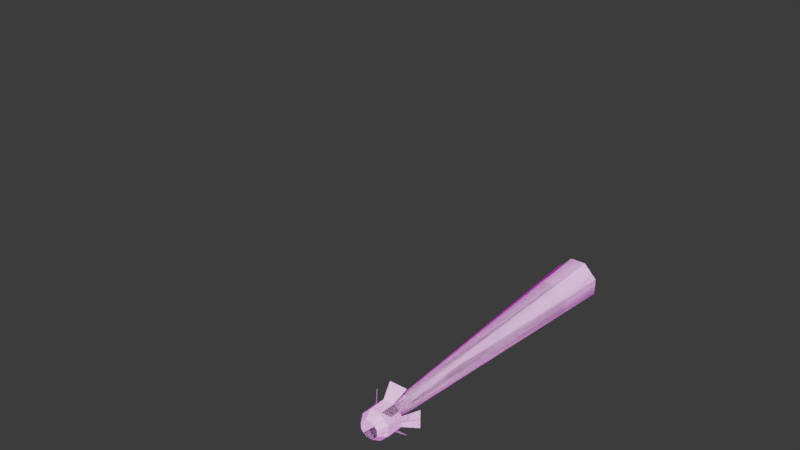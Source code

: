 # Source: spotlight-ring.blend  (saved by Blender 4.1.24; exported with 4.5.12 LTS)
import bpy
from mathutils import Matrix  # noqa: F401  (used for matrix-valued properties, if any)

bpy.ops.wm.read_factory_settings(use_empty=True)
scene = bpy.context.scene
scene.name = 'Scene'

# ---- collections
col_export_spotlight_ring = bpy.data.collections.new('_export.spotlight.ring'); scene.collection.children.link(col_export_spotlight_ring)
col_reference = bpy.data.collections.new('reference'); scene.collection.children.link(col_reference)
col_images = bpy.data.collections.new('images'); col_reference.children.link(col_images)
col_scratch = bpy.data.collections.new('scratch'); scene.collection.children.link(col_scratch)
col_scene = bpy.data.collections.new('scene')  # instanced only; not linked into the scene
col_scale_person = bpy.data.collections.new('scale-person')  # instanced only; not linked into the scene

# ---- images (referenced by path relative to the original .blend; pixels are not part of the script)
import os
ASSET_DIR = os.environ.get("B2B_ASSET_DIR", "")  # directory of the original .blend (textures are referenced by path, not embedded)
HERE = os.path.dirname(os.path.abspath(__file__))  # packed textures are extracted next to this script under _unpacked/

def load_image(name, relpath, width, height, colorspace="sRGB"):
    """Load a texture the original file referenced (path relative to the .blend, or extracted next to this script)."""
    p = next((c for c in (os.path.join(HERE, relpath), os.path.join(ASSET_DIR, relpath)) if relpath and os.path.exists(c)), "")
    if p:
        img = bpy.data.images.load(p, check_existing=True)
        img.name = name
    else:  # same state as the original file: an image datablock whose file is absent (Cycles renders it pink)
        img = bpy.data.images.new(name, width, height)
        img.source = "FILE"
        img.filepath = "//" + (relpath or name)
    img.colorspace_settings.name = colorspace
    return img
img_air_museum_playground_4k_exr = load_image('air_museum_playground_4k.exr', 'air_museum_playground_4k.exr', 1024, 1024, 'Linear Rec.709')

# ---- materials (node trees are filled in below, after node groups)
mat_texture_atlas_01 = bpy.data.materials.new('texture.atlas.01')
mat_gltf_gradient_blue_emissive = bpy.data.materials.new('gltf.gradient.blue_emissive')
mat_texture_atlas_01_emissive = bpy.data.materials.new('texture.atlas.01_emissive')

# ---- material node trees

# ---- world
world_world = bpy.data.worlds.new('World'); scene.world = world_world
world_world.use_nodes = True; world_world.node_tree.nodes.clear()
_N = world_world.node_tree.nodes; _L = world_world.node_tree.links
n0 = _N.new('NodeReroute'); n0.name = 'Reroute'; n0.location = (-260, 300)
n0.width = 16
n1 = _N.new('ShaderNodeBackground'); n1.name = 'Background.001'; n1.location = (280, 500)
n1.inputs[0].default_value = (0.0382, 0.0382, 0.0382, 1.0)
n2 = _N.new('ShaderNodeMixShader'); n2.name = 'Mix Shader'; n2.location = (500, 500)
n3 = _N.new('ShaderNodeOutputWorld'); n3.name = 'World Output'; n3.location = (700, 500)
n4 = _N.new('ShaderNodeLightPath'); n4.name = 'Light Path'; n4.location = (280, 600)
n5 = _N.new('ShaderNodeBackground'); n5.name = 'Background'; n5.location = (280, 360)
n6 = _N.new('ShaderNodeTexCoord'); n6.name = 'Texture Coordinate'; n6.location = (-1120, 340)
n7 = _N.new('ShaderNodeMapping'); n7.name = 'Mapping'; n7.location = (-920, 340)
n7.width = 240
n8 = _N.new('ShaderNodeTexEnvironment'); n8.name = 'Environment Texture'; n8.location = (-620, 340)
n8.width = 280
n8.image = img_air_museum_playground_4k_exr
n9 = _N.new('ShaderNodeMath'); n9.name = 'Math'; n9.location = (-180, 260)
n9.operation = 'MULTIPLY'
n9.inputs[2].default_value = 0.0
n10 = _N.new('ShaderNodeMath'); n10.name = 'Math.001'; n10.location = (40, 260)
n10.inputs[2].default_value = 0.0
_L.new(n9.outputs[0], n10.inputs[0])
_L.new(n0.outputs[0], n5.inputs[0])
_L.new(n0.outputs[0], n9.inputs[0])
_L.new(n10.outputs[0], n5.inputs[1])
_L.new(n8.outputs[0], n0.inputs[0])
_L.new(n7.outputs[0], n8.inputs[0])
_L.new(n6.outputs[0], n7.inputs[0])
_L.new(n2.outputs[0], n3.inputs[0])
_L.new(n1.outputs[0], n2.inputs[2])
_L.new(n4.outputs[0], n2.inputs[0])
_L.new(n5.outputs[0], n2.inputs[1])
n3.is_active_output = True
world_world.color = (0.05088, 0.05088, 0.05088)
world_world.use_sun_shadow = False
world_world.sun_shadow_jitter_overblur = 0.0
world_world.cycles.sample_map_resolution = 2048

# ---- meshes
me_cube_023 = bpy.data.meshes.new('Cube.023')
me_cube_023.from_pydata([(-0.3651, -0.1347, 0.6033), (-0.1347, -0.3651, 0.6033), (-0.1347, 0.3651, 0.6033), (-0.3651, 0.1347, 0.6033), (0.1347, -0.3651, 0.6033), (0.3651, -0.1347, 0.6033), (0.3651, 0.1347, 0.6033), (0.1347, 0.3651, 0.6033), (-0.3651, -0.1347, 0.6033), (-0.1347, -0.3651, 0.6033), (-0.1347, 0.3651, 0.6033), (-0.3651, 0.1347, 0.6033), (0.1347, -0.3651, 0.6033), (0.3651, -0.1347, 0.6033), (0.3651, 0.1347, 0.6033), (0.1347, 0.3651, 0.6033), (-0.2073, -0.562, 2.599), (-0.5827, -1.58, 22.61), (-1.58, -0.5827, 22.61), (-0.562, -0.2073, 2.599), (-0.2073, 0.562, 2.599), (-0.5827, 1.58, 22.61), (0.5827, 1.58, 22.61), (0.2073, 0.562, 2.599), (0.2073, -0.562, 2.599), (0.5827, -1.58, 22.61), (0.562, -0.2073, 2.599), (1.58, -0.5827, 22.61), (-0.562, 0.2073, 2.599), (-1.58, 0.5827, 22.61), (0.562, 0.2073, 2.599), (1.58, 0.5827, 22.61)], [], [(1, 0, 8, 9), (3, 2, 10, 11), (7, 6, 14, 15), (5, 4, 12, 13), (0, 3, 11, 8), (4, 1, 9, 12), (6, 5, 13, 14), (2, 7, 15, 10), (14, 30, 23, 15), (30, 31, 22, 23), (11, 28, 19, 8), (28, 29, 18, 19), (13, 26, 30, 14), (26, 27, 31, 30), (10, 20, 28, 11), (20, 21, 29, 28), (12, 24, 26, 13), (24, 25, 27, 26), (9, 16, 24, 12), (16, 17, 25, 24), (15, 23, 20, 10), (23, 22, 21, 20), (8, 19, 16, 9), (19, 18, 17, 16)])
me_cube_023.polygons.foreach_set('use_smooth', [True] * 24)
me_cube_023.polygons.foreach_set('material_index', [1, 1, 1, 1, 1, 1, 1, 1, 1, 1, 1, 1, 1, 1, 1, 1, 1, 1, 1, 1, 1, 1, 1, 1])
_uv = me_cube_023.uv_layers.new(name='UVMap')
_uv.uv.foreach_set('vector', [0.4583, 0.259, 0.4722, 0.2984, 0.4722, 0.1465, 0.4583, 0.3453, 0.4884, 0.2978, 0.5023, 0.281, 0.5023, 0.245, 0.4884, 0.4117, 0.5023, 0.3297, 0.4884, 0.3441, 0.4884, 0.3183, 0.5023, 0.3612, 0.4722, 0.3011, 0.4583, 0.3072, 0.4583, 0.3876, 0.4722, 0.2333, 0.4722, 0.2858, 0.4884, 0.2029, 0.4884, 0.3693, 0.4722, 0.2774, 0.4583, 0.2839, 0.4583, 0.3993, 0.4583, 0.1668, 0.4583, 0.3301, 0.4884, 0.307, 0.4722, 0.2664, 0.4722, 0.2544, 0.4884, 0.2555, 0.5023, 0.3106, 0.5023, 0.3909, 0.5023, 0.286, 0.5023, 0.2477, 0.4884, 0.2041, 0.5059, 0.7206, 0.5498, 0.6932, 0.5023, 0.2114, 0.5059, 0.75, 0.5154, 0.8153, 0.5754, 0.8153, 0.5498, 0.6261, 0.4884, 0.2839, 0.5059, 0.7284, 0.4547, 0.6229, 0.4722, 0.3076, 0.5059, 0.7562, 0.5154, 0.8153, 0.4452, 0.8153, 0.4547, 0.6289, 0.4722, 0.2047, 0.4547, 0.7088, 0.5059, 0.7042, 0.4884, 0.2333, 0.4547, 0.7187, 0.4452, 0.8153, 0.5154, 0.8153, 0.5059, 0.6835, 0.5023, 0.2607, 0.5498, 0.7133, 0.5059, 0.6119, 0.4884, 0.2086, 0.5498, 0.7245, 0.5754, 0.8153, 0.5154, 0.8153, 0.5059, 0.7252, 0.4583, 0.4253, 0.4108, 0.6856, 0.4547, 0.6946, 0.4722, 0.1717, 0.4108, 0.736, 0.3852, 0.8153, 0.4452, 0.8153, 0.4547, 0.7349, 0.4583, 0.3294, 0.4108, 0.6838, 0.4108, 0.7561, 0.4583, 0.2884, 0.4108, 0.6601, 0.3852, 0.8153, 0.3852, 0.8153, 0.4108, 0.691, 0.5023, 0.1942, 0.5498, 0.7029, 0.5498, 0.7049, 0.5023, 0.3887, 0.5498, 0.732, 0.5754, 0.8153, 0.5754, 0.8153, 0.5498, 0.6735, 0.4722, 0.2991, 0.4547, 0.7167, 0.4108, 0.7001, 0.4583, 0.3164, 0.4547, 0.6767, 0.4452, 0.8153, 0.3852, 0.8153, 0.4108, 0.6823])
me_cube_023.materials.append(mat_texture_atlas_01)
me_cube_023.materials.append(mat_gltf_gradient_blue_emissive)
me_cube_023.update()
me_cube_016 = bpy.data.meshes.new('Cube.016')
me_cube_016.from_pydata([(-0.3869, -1.0, 1.0), (-1.0, -0.3869, 1.0), (-1.0, 0.3869, 1.0), (-0.3869, 1.0, 1.0), (0.3869, 1.0, 1.0), (1.0, 0.3869, 1.0), (1.0, -0.3869, 1.0), (0.3869, -1.0, 1.0), (-0.6682, -1.727, 1.933), (-1.727, -0.6682, 1.933), (-1.727, 0.6682, 1.933), (-0.6682, 1.727, 1.933), (0.6682, 1.727, 1.933), (1.727, 0.6682, 1.933), (1.727, -0.6682, 1.933), (0.6682, -1.727, 1.933), (-0.3869, -1.008, 0.9939), (-1.008, -0.3869, 0.9939), (-1.008, 0.3869, 0.9939), (-0.3869, 1.008, 0.9939), (0.3869, 1.008, 0.9939), (1.008, 0.3869, 0.9939), (1.008, -0.3869, 0.9939), (0.3869, -1.008, 0.9939), (-0.6682, -1.735, 1.927), (-1.735, -0.6682, 1.927), (-1.735, 0.6682, 1.927), (-0.6682, 1.735, 1.927), (0.6682, 1.735, 1.927), (1.735, 0.6682, 1.927), (1.735, -0.6682, 1.927), (0.6682, -1.735, 1.927), (-0.2458, -0.6351, -0.8299), (-0.6351, -0.2458, -0.8299), (-0.7282, -0.2686, 0.6033), (-0.2686, -0.7282, 0.6033), (-0.6351, 0.2458, -0.8299), (-0.2458, 0.6351, -0.8299), (-0.2686, 0.7282, 0.6033), (-0.7282, 0.2686, 0.6033), (0.6351, -0.2458, -0.8299), (0.2458, -0.6351, -0.8299), (0.2686, -0.7282, 0.6033), (0.7282, -0.2686, 0.6033), (0.2458, 0.6351, -0.8299), (0.6351, 0.2458, -0.8299), (0.7282, 0.2686, 0.6033), (0.2686, 0.7282, 0.6033), (-0.3869, -1.0, 1.0), (-1.0, -0.3869, 1.0), (-1.0, 0.3869, 1.0), (-0.3869, 1.0, 1.0), (0.3869, 1.0, 1.0), (1.0, 0.3869, 1.0), (1.0, -0.3869, 1.0), (0.3869, -1.0, 1.0), (-0.3213, -0.8552, 1.022), (-0.8552, -0.3213, 1.022), (-0.8552, 0.3213, 1.022), (-0.3213, 0.8552, 1.022), (0.3213, 0.8552, 1.022), (0.8552, 0.3213, 1.022), (0.8552, -0.3213, 1.022), (0.3213, -0.8552, 1.022), (-0.3213, -0.8552, 1.191), (-0.8552, -0.3213, 1.191), (-0.8552, 0.3213, 1.191), (-0.3213, 0.8552, 1.191), (0.3213, 0.8552, 1.191), (0.8552, 0.3213, 1.191), (0.8552, -0.3213, 1.191), (0.3213, -0.8552, 1.191), (-0.2686, -0.7282, 1.191), (-0.7282, -0.2686, 1.191), (-0.7282, 0.2686, 1.191), (-0.2686, 0.7282, 1.191), (0.2686, 0.7282, 1.191), (0.7282, 0.2686, 1.191), (0.7282, -0.2686, 1.191), (0.2686, -0.7282, 1.191), (-0.3869, -1.0, -0.2503), (-1.0, -0.3869, -0.2503), (-0.3869, 1.0, -0.2503), (-1.0, 0.3869, -0.2503), (1.0, 0.3869, -0.2503), (0.3869, 1.0, -0.2503), (0.3869, -1.0, -0.2503), (1.0, -0.3869, -0.2503)], [], [(5, 6, 14, 13), (1, 2, 10, 9), (3, 4, 12, 11), (7, 0, 8, 15), (21, 29, 30, 22), (17, 25, 26, 18), (19, 27, 28, 20), (23, 31, 24, 16), (2, 1, 17, 18), (0, 7, 23, 16), (6, 5, 21, 22), (4, 3, 19, 20), (9, 10, 26, 25), (15, 8, 24, 31), (13, 14, 30, 29), (11, 12, 28, 27), (5, 13, 29, 21), (14, 6, 22, 30), (1, 9, 25, 17), (10, 2, 18, 26), (3, 11, 27, 19), (12, 4, 20, 28), (7, 15, 31, 23), (8, 0, 16, 24), (33, 81, 83, 36), (82, 83, 50, 51), (46, 47, 38, 39, 34, 35, 42, 43), (37, 82, 85, 44), (80, 48, 49, 81), (41, 86, 80, 32), (83, 81, 49, 50), (80, 86, 55, 48), (84, 85, 52, 53), (36, 37, 44, 45, 40, 41, 32, 33), (56, 57, 49, 48), (58, 59, 51, 50), (60, 61, 53, 52), (62, 63, 55, 54), (57, 58, 50, 49), (63, 56, 48, 55), (61, 62, 54, 53), (59, 60, 52, 51), (58, 57, 65, 66), (47, 46, 77, 76), (63, 62, 70, 71), (39, 38, 75, 74), (61, 60, 68, 69), (35, 34, 73, 72), (59, 58, 66, 67), (38, 47, 76, 75), (72, 73, 65, 64), (74, 75, 67, 66), (76, 77, 69, 68), (78, 79, 71, 70), (73, 74, 66, 65), (79, 72, 64, 71), (77, 78, 70, 69), (75, 76, 68, 67), (43, 42, 79, 78), (56, 63, 71, 64), (34, 39, 74, 73), (62, 61, 69, 70), (42, 35, 72, 79), (60, 59, 67, 68), (46, 43, 78, 77), (57, 56, 64, 65), (86, 41, 40, 87), (45, 84, 87, 40), (82, 37, 36, 83), (87, 84, 53, 54), (84, 45, 44, 85), (32, 80, 81, 33), (85, 82, 51, 52), (86, 87, 54, 55)])
me_cube_016.polygons.foreach_set('material_index', [0, 0, 0, 0, 0, 0, 0, 0, 0, 0, 0, 0, 0, 0, 0, 0, 0, 0, 0, 0, 0, 0, 0, 0, 0, 0, 1, 0, 0, 0, 0, 0, 0, 0, 0, 0, 0, 0, 0, 0, 0, 0, 0, 0, 0, 0, 0, 0, 0, 0, 0, 0, 0, 0, 0, 0, 0, 0, 0, 0, 0, 0, 0, 0, 0, 0, 0, 0, 0, 0, 0, 0, 0, 0])
_uv = me_cube_016.uv_layers.new(name='UVMap')
_uv.uv.foreach_set('vector', [0.02215, 0.8822, 0.02215, 0.8841, 0.02215, 0.8841, 0.02215, 0.8822, 0.02215, 0.8723, 0.02215, 0.8742, 0.02215, 0.8742, 0.02215, 0.8723, 0.02215, 0.8772, 0.02215, 0.8791, 0.02215, 0.8791, 0.02215, 0.8772, 0.02215, 0.8871, 0.02215, 0.889, 0.02215, 0.889, 0.02215, 0.8871, 0.02215, 0.8822, 0.02215, 0.8822, 0.02215, 0.8841, 0.02215, 0.8841, 0.02215, 0.8723, 0.02215, 0.8723, 0.02215, 0.8742, 0.02215, 0.8742, 0.02215, 0.8772, 0.02215, 0.8772, 0.02215, 0.8791, 0.02215, 0.8791, 0.02215, 0.8871, 0.02215, 0.8871, 0.02215, 0.889, 0.02215, 0.889, 0.02215, 0.8742, 0.02215, 0.8723, 0.02215, 0.8723, 0.02215, 0.8742, 0.02215, 0.889, 0.02215, 0.8871, 0.02215, 0.8871, 0.02215, 0.889, 0.02215, 0.8841, 0.02215, 0.8822, 0.02215, 0.8822, 0.02215, 0.8841, 0.02215, 0.8791, 0.02215, 0.8772, 0.02215, 0.8772, 0.02215, 0.8791, 0.02215, 0.8723, 0.02215, 0.8742, 0.02215, 0.8742, 0.02215, 0.8723, 0.02215, 0.8871, 0.02215, 0.889, 0.02215, 0.889, 0.02215, 0.8871, 0.02215, 0.8822, 0.02215, 0.8841, 0.02215, 0.8841, 0.02215, 0.8822, 0.02215, 0.8772, 0.02215, 0.8791, 0.02215, 0.8791, 0.02215, 0.8772, 0.02215, 0.8822, 0.02215, 0.8822, 0.02215, 0.8822, 0.02215, 0.8822, 0.02215, 0.8841, 0.02215, 0.8841, 0.02215, 0.8841, 0.02215, 0.8841, 0.02215, 0.8723, 0.02215, 0.8723, 0.02215, 0.8723, 0.02215, 0.8723, 0.02215, 0.8742, 0.02215, 0.8742, 0.02215, 0.8742, 0.02215, 0.8742, 0.02215, 0.8772, 0.02215, 0.8772, 0.02215, 0.8772, 0.02215, 0.8772, 0.02215, 0.8791, 0.02215, 0.8791, 0.02215, 0.8791, 0.02215, 0.8791, 0.02215, 0.8871, 0.02215, 0.8871, 0.02215, 0.8871, 0.02215, 0.8871, 0.02215, 0.889, 0.02215, 0.889, 0.02215, 0.889, 0.02215, 0.889, 0.01722, 0.8723, 0.01907, 0.8723, 0.01907, 0.8742, 0.01722, 0.8742, 0.01907, 0.8772, 0.01907, 0.8742, 0.02215, 0.8742, 0.02215, 0.8772, 0.06039, 0.926, 0.06133, 0.9251, 0.06242, 0.9251, 0.06335, 0.926, 0.06335, 0.9271, 0.06242, 0.9281, 0.06133, 0.9281, 0.06039, 0.9271, 0.01722, 0.8772, 0.01907, 0.8772, 0.01907, 0.8791, 0.01722, 0.8791, 0.01907, 0.8708, 0.02215, 0.8708, 0.02215, 0.8723, 0.01907, 0.8723, 0.01722, 0.8871, 0.01907, 0.8871, 0.01907, 0.889, 0.01722, 0.889, 0.01907, 0.8742, 0.01907, 0.8723, 0.02215, 0.8723, 0.02215, 0.8742, 0.01907, 0.889, 0.01907, 0.8871, 0.02215, 0.8871, 0.02215, 0.889, 0.01907, 0.8822, 0.01907, 0.8791, 0.02215, 0.8791, 0.02215, 0.8822, 0.0123, 0.8822, 0.01381, 0.8806, 0.01572, 0.8806, 0.01722, 0.8822, 0.01722, 0.8841, 0.01572, 0.8856, 0.01381, 0.8856, 0.0123, 0.8841, 0.02526, 0.8848, 0.02635, 0.8838, 0.02707, 0.8841, 0.02556, 0.8856, 0.02635, 0.8825, 0.02526, 0.8814, 0.02556, 0.8806, 0.02707, 0.8822, 0.02395, 0.8814, 0.02287, 0.8825, 0.02215, 0.8822, 0.02365, 0.8806, 0.02287, 0.8838, 0.02395, 0.8848, 0.02365, 0.8856, 0.02215, 0.8841, 0.02635, 0.8838, 0.02635, 0.8825, 0.02707, 0.8822, 0.02707, 0.8841, 0.02395, 0.8848, 0.02526, 0.8848, 0.02556, 0.8856, 0.02365, 0.8856, 0.02287, 0.8825, 0.02287, 0.8838, 0.02215, 0.8841, 0.02215, 0.8822, 0.02526, 0.8814, 0.02395, 0.8814, 0.02365, 0.8806, 0.02556, 0.8806, 0.02635, 0.8307, 0.02635, 0.832, 0.02635, 0.832, 0.02635, 0.8307, 0.02406, 0.8299, 0.02312, 0.8308, 0.02312, 0.8308, 0.02406, 0.8299, 0.02395, 0.8331, 0.02287, 0.832, 0.02287, 0.832, 0.02395, 0.8331, 0.02609, 0.8308, 0.02515, 0.8299, 0.02515, 0.8299, 0.02609, 0.8308, 0.02287, 0.8307, 0.02395, 0.8296, 0.02395, 0.8296, 0.02287, 0.8307, 0.02515, 0.8328, 0.02609, 0.8319, 0.02609, 0.8319, 0.02515, 0.8328, 0.02526, 0.8296, 0.02635, 0.8307, 0.02635, 0.8307, 0.02526, 0.8296, 0.02515, 0.8299, 0.02406, 0.8299, 0.02406, 0.8299, 0.02515, 0.8299, 0.02515, 0.8328, 0.02609, 0.8319, 0.02635, 0.832, 0.02526, 0.8331, 0.02609, 0.8308, 0.02515, 0.8299, 0.02526, 0.8296, 0.02635, 0.8307, 0.02406, 0.8299, 0.02312, 0.8308, 0.02287, 0.8307, 0.02395, 0.8296, 0.02312, 0.8319, 0.02406, 0.8328, 0.02395, 0.8331, 0.02287, 0.832, 0.02609, 0.8319, 0.02609, 0.8308, 0.02635, 0.8307, 0.02635, 0.832, 0.02406, 0.8328, 0.02515, 0.8328, 0.02526, 0.8331, 0.02395, 0.8331, 0.02312, 0.8308, 0.02312, 0.8319, 0.02287, 0.832, 0.02287, 0.8307, 0.02515, 0.8299, 0.02406, 0.8299, 0.02395, 0.8296, 0.02526, 0.8296, 0.02312, 0.8319, 0.02406, 0.8328, 0.02406, 0.8328, 0.02312, 0.8319, 0.02526, 0.8331, 0.02395, 0.8331, 0.02395, 0.8331, 0.02526, 0.8331, 0.02609, 0.8319, 0.02609, 0.8308, 0.02609, 0.8308, 0.02609, 0.8319, 0.02287, 0.832, 0.02287, 0.8307, 0.02287, 0.8307, 0.02287, 0.832, 0.02406, 0.8328, 0.02515, 0.8328, 0.02515, 0.8328, 0.02406, 0.8328, 0.02395, 0.8296, 0.02526, 0.8296, 0.02526, 0.8296, 0.02395, 0.8296, 0.02312, 0.8308, 0.02312, 0.8319, 0.02312, 0.8319, 0.02312, 0.8308, 0.02635, 0.832, 0.02526, 0.8331, 0.02526, 0.8331, 0.02635, 0.832, 0.01907, 0.8871, 0.01722, 0.8871, 0.01722, 0.8841, 0.01907, 0.8841, 0.01722, 0.8822, 0.01907, 0.8822, 0.01907, 0.8841, 0.01722, 0.8841, 0.01907, 0.8772, 0.01722, 0.8772, 0.01722, 0.8742, 0.01907, 0.8742, 0.01907, 0.8841, 0.01907, 0.8822, 0.02215, 0.8822, 0.02215, 0.8841, 0.01907, 0.8822, 0.01722, 0.8822, 0.01722, 0.8791, 0.01907, 0.8791, 0.01722, 0.8708, 0.01907, 0.8708, 0.01907, 0.8723, 0.01722, 0.8723, 0.01907, 0.8791, 0.01907, 0.8772, 0.02215, 0.8772, 0.02215, 0.8791, 0.01907, 0.8871, 0.01907, 0.8841, 0.02215, 0.8841, 0.02215, 0.8871])
me_cube_016.materials.append(mat_texture_atlas_01)
me_cube_016.materials.append(mat_texture_atlas_01_emissive)
me_cube_016.update()
me_cube_018 = bpy.data.meshes.new('Cube.018')
me_cube_018.from_pydata([(-0.3188, -0.4505, 2.599), (-0.04973, -0.562, 2.599), (-0.2016, -0.5465, 2.443), (-0.5395, -1.532, 24.27), (-0.5797, -1.515, 24.27), (-1.515, -0.5797, 22.04), (-1.532, -0.5395, 22.04), (-0.562, -0.04973, 2.599), (-0.4505, -0.3188, 2.599), (-0.5465, -0.2016, 2.443), (-0.04973, 0.562, 2.599), (-0.3188, 0.4505, 2.599), (-0.2016, 0.5465, 2.443), (-0.5797, 1.515, 23.53), (-0.5395, 1.532, 23.53), (0.5395, 1.532, 22.55), (0.5797, 1.515, 22.55), (0.3188, 0.4505, 2.599), (0.04973, 0.562, 2.599), (0.2016, 0.5465, 2.443), (0.04973, -0.562, 2.599), (0.3188, -0.4505, 2.599), (0.2016, -0.5465, 2.443), (0.5817, -1.515, 22.55), (0.5376, -1.533, 22.55), (0.4505, -0.3188, 2.599), (0.562, -0.04973, 2.599), (0.5465, -0.2016, 2.443), (1.528, -0.5494, 20.96), (1.52, -0.5699, 20.96), (-0.4505, 0.3188, 2.599), (-0.562, 0.04973, 2.599), (-0.5465, 0.2016, 2.443), (-1.532, 0.5395, 21.25), (-1.515, 0.5798, 21.25), (0.562, 0.04973, 2.599), (0.4505, 0.3188, 2.599), (0.5465, 0.2016, 2.443), (1.515, 0.5819, 23.12), (1.533, 0.5374, 23.12)], [], [(0, 1, 2), (7, 8, 9), (10, 11, 12), (17, 18, 19), (20, 21, 22), (25, 26, 27), (30, 31, 32), (35, 36, 37), (0, 4, 3, 1), (5, 8, 7, 6), (10, 14, 13, 11), (15, 18, 17, 16), (20, 24, 23, 21), (25, 29, 28, 26), (30, 34, 33, 31), (35, 39, 38, 36)])
me_cube_018.polygons.foreach_set('use_smooth', [True] * 16)
me_cube_018.polygons.foreach_set('material_index', [1, 1, 1, 1, 1, 1, 1, 1, 1, 1, 1, 1, 1, 1, 1, 1])
_uv = me_cube_018.uv_layers.new(name='UVMap')
_uv.uv.foreach_set('vector', [0.411, 0.6826, 0.4108, 0.7113, 0.4146, 0.656, 0.4742, 0.663, 0.4547, 0.6218, 0.4561, 0.5982, 0.5496, 0.7121, 0.536, 0.6814, 0.5461, 0.6779, 0.536, 0.7018, 0.5496, 0.6918, 0.5461, 0.6554, 0.411, 0.6849, 0.4246, 0.6884, 0.4146, 0.6652, 0.4547, 0.7071, 0.4742, 0.7071, 0.4561, 0.6693, 0.5059, 0.7269, 0.4865, 0.6883, 0.5046, 0.6936, 0.5059, 0.7192, 0.5197, 0.712, 0.5046, 0.6801, 0.4108, 0.6601, 0.3852, 0.8152, 0.3852, 0.8153, 0.4108, 0.6718, 0.4452, 0.8151, 0.4547, 0.6289, 0.4742, 0.6773, 0.4547, 0.8153, 0.5498, 0.7245, 0.5754, 0.8153, 0.5687, 0.8153, 0.536, 0.7247, 0.5754, 0.8152, 0.5498, 0.6261, 0.536, 0.665, 0.5687, 0.8153, 0.4108, 0.736, 0.3852, 0.8153, 0.3919, 0.8153, 0.4246, 0.7357, 0.4547, 0.7187, 0.4452, 0.8152, 0.4547, 0.8153, 0.4742, 0.7053, 0.5059, 0.7562, 0.5154, 0.8153, 0.5059, 0.8153, 0.4865, 0.7079, 0.5059, 0.75, 0.5154, 0.8153, 0.5221, 0.8153, 0.5197, 0.711])
me_cube_018.materials.append(mat_texture_atlas_01)
me_cube_018.materials.append(mat_gltf_gradient_blue_emissive)
me_cube_018.update()
me_cube_004 = bpy.data.meshes.new('Cube.004')
me_cube_004.from_pydata([(-0.3188, -0.4505, 2.599), (-0.04973, -0.562, 2.599), (-0.2016, -0.5465, 2.443), (-0.5395, -1.532, 24.27), (-0.5797, -1.515, 24.27), (-1.515, -0.5797, 22.04), (-1.532, -0.5395, 22.04), (-0.562, -0.04973, 2.599), (-0.4505, -0.3188, 2.599), (-0.5465, -0.2016, 2.443), (-0.04973, 0.562, 2.599), (-0.3188, 0.4505, 2.599), (-0.2016, 0.5465, 2.443), (-0.5797, 1.515, 23.53), (-0.5395, 1.532, 23.53), (0.5395, 1.532, 22.55), (0.5797, 1.515, 22.55), (0.3188, 0.4505, 2.599), (0.04973, 0.562, 2.599), (0.2016, 0.5465, 2.443), (0.04973, -0.562, 2.599), (0.3188, -0.4505, 2.599), (0.2016, -0.5465, 2.443), (0.5817, -1.515, 22.55), (0.5376, -1.533, 22.55), (0.4505, -0.3188, 2.599), (0.562, -0.04973, 2.599), (0.5465, -0.2016, 2.443), (1.528, -0.5494, 20.96), (1.52, -0.5699, 20.96), (-0.4505, 0.3188, 2.599), (-0.562, 0.04973, 2.599), (-0.5465, 0.2016, 2.443), (-1.532, 0.5395, 21.25), (-1.515, 0.5798, 21.25), (0.562, 0.04973, 2.599), (0.4505, 0.3188, 2.599), (0.5465, 0.2016, 2.443), (1.515, 0.5819, 23.12), (1.533, 0.5374, 23.12)], [], [(0, 1, 2), (7, 8, 9), (10, 11, 12), (17, 18, 19), (20, 21, 22), (25, 26, 27), (30, 31, 32), (35, 36, 37), (0, 4, 3, 1), (5, 8, 7, 6), (10, 14, 13, 11), (15, 18, 17, 16), (20, 24, 23, 21), (25, 29, 28, 26), (30, 34, 33, 31), (35, 39, 38, 36)])
me_cube_004.polygons.foreach_set('use_smooth', [True] * 16)
me_cube_004.polygons.foreach_set('material_index', [1, 1, 1, 1, 1, 1, 1, 1, 1, 1, 1, 1, 1, 1, 1, 1])
_uv = me_cube_004.uv_layers.new(name='UVMap')
_uv.uv.foreach_set('vector', [0.411, 0.6826, 0.4108, 0.7113, 0.4146, 0.656, 0.4742, 0.663, 0.4547, 0.6218, 0.4561, 0.5982, 0.5496, 0.7121, 0.536, 0.6814, 0.5461, 0.6779, 0.536, 0.7018, 0.5496, 0.6918, 0.5461, 0.6554, 0.411, 0.6849, 0.4246, 0.6884, 0.4146, 0.6652, 0.4547, 0.7071, 0.4742, 0.7071, 0.4561, 0.6693, 0.5059, 0.7269, 0.4865, 0.6883, 0.5046, 0.6936, 0.5059, 0.7192, 0.5197, 0.712, 0.5046, 0.6801, 0.4108, 0.6601, 0.3852, 0.8152, 0.3852, 0.8153, 0.4108, 0.6718, 0.4452, 0.8151, 0.4547, 0.6289, 0.4742, 0.6773, 0.4547, 0.8153, 0.5498, 0.7245, 0.5754, 0.8153, 0.5687, 0.8153, 0.536, 0.7247, 0.5754, 0.8152, 0.5498, 0.6261, 0.536, 0.665, 0.5687, 0.8153, 0.4108, 0.736, 0.3852, 0.8153, 0.3919, 0.8153, 0.4246, 0.7357, 0.4547, 0.7187, 0.4452, 0.8152, 0.4547, 0.8153, 0.4742, 0.7053, 0.5059, 0.7562, 0.5154, 0.8153, 0.5059, 0.8153, 0.4865, 0.7079, 0.5059, 0.75, 0.5154, 0.8153, 0.5221, 0.8153, 0.5197, 0.711])
me_cube_004.materials.append(mat_texture_atlas_01)
me_cube_004.materials.append(mat_gltf_gradient_blue_emissive)
me_cube_004.update()
me_cube_007 = bpy.data.meshes.new('Cube.007')
me_cube_007.from_pydata([(-0.3188, -0.4505, 2.599), (-0.04973, -0.562, 2.599), (-0.2016, -0.5465, 2.443), (-0.5395, -1.532, 24.27), (-0.5797, -1.515, 24.27), (-1.515, -0.5797, 22.04), (-1.532, -0.5395, 22.04), (-0.562, -0.04973, 2.599), (-0.4505, -0.3188, 2.599), (-0.5465, -0.2016, 2.443), (-0.04973, 0.562, 2.599), (-0.3188, 0.4505, 2.599), (-0.2016, 0.5465, 2.443), (-0.5797, 1.515, 23.53), (-0.5395, 1.532, 23.53), (0.5395, 1.532, 22.55), (0.5797, 1.515, 22.55), (0.3188, 0.4505, 2.599), (0.04973, 0.562, 2.599), (0.2016, 0.5465, 2.443), (0.04973, -0.562, 2.599), (0.3188, -0.4505, 2.599), (0.2016, -0.5465, 2.443), (0.5817, -1.515, 22.55), (0.5376, -1.533, 22.55), (0.4505, -0.3188, 2.599), (0.562, -0.04973, 2.599), (0.5465, -0.2016, 2.443), (1.528, -0.5494, 20.96), (1.52, -0.5699, 20.96), (-0.4505, 0.3188, 2.599), (-0.562, 0.04973, 2.599), (-0.5465, 0.2016, 2.443), (-1.532, 0.5395, 21.25), (-1.515, 0.5798, 21.25), (0.562, 0.04973, 2.599), (0.4505, 0.3188, 2.599), (0.5465, 0.2016, 2.443), (1.515, 0.5819, 23.12), (1.533, 0.5374, 23.12)], [], [(0, 1, 2), (7, 8, 9), (10, 11, 12), (17, 18, 19), (20, 21, 22), (25, 26, 27), (30, 31, 32), (35, 36, 37), (0, 4, 3, 1), (5, 8, 7, 6), (10, 14, 13, 11), (15, 18, 17, 16), (20, 24, 23, 21), (25, 29, 28, 26), (30, 34, 33, 31), (35, 39, 38, 36)])
me_cube_007.polygons.foreach_set('use_smooth', [True] * 16)
me_cube_007.polygons.foreach_set('material_index', [1, 1, 1, 1, 1, 1, 1, 1, 1, 1, 1, 1, 1, 1, 1, 1])
_uv = me_cube_007.uv_layers.new(name='UVMap')
_uv.uv.foreach_set('vector', [0.411, 0.6826, 0.4108, 0.7113, 0.4146, 0.656, 0.4742, 0.663, 0.4547, 0.6218, 0.4561, 0.5982, 0.5496, 0.7121, 0.536, 0.6814, 0.5461, 0.6779, 0.536, 0.7018, 0.5496, 0.6918, 0.5461, 0.6554, 0.411, 0.6849, 0.4246, 0.6884, 0.4146, 0.6652, 0.4547, 0.7071, 0.4742, 0.7071, 0.4561, 0.6693, 0.5059, 0.7269, 0.4865, 0.6883, 0.5046, 0.6936, 0.5059, 0.7192, 0.5197, 0.712, 0.5046, 0.6801, 0.4108, 0.6601, 0.3852, 0.8152, 0.3852, 0.8153, 0.4108, 0.6718, 0.4452, 0.8151, 0.4547, 0.6289, 0.4742, 0.6773, 0.4547, 0.8153, 0.5498, 0.7245, 0.5754, 0.8153, 0.5687, 0.8153, 0.536, 0.7247, 0.5754, 0.8152, 0.5498, 0.6261, 0.536, 0.665, 0.5687, 0.8153, 0.4108, 0.736, 0.3852, 0.8153, 0.3919, 0.8153, 0.4246, 0.7357, 0.4547, 0.7187, 0.4452, 0.8152, 0.4547, 0.8153, 0.4742, 0.7053, 0.5059, 0.7562, 0.5154, 0.8153, 0.5059, 0.8153, 0.4865, 0.7079, 0.5059, 0.75, 0.5154, 0.8153, 0.5221, 0.8153, 0.5197, 0.711])
me_cube_007.materials.append(mat_texture_atlas_01)
me_cube_007.materials.append(mat_gltf_gradient_blue_emissive)
me_cube_007.update()
me_cube_010 = bpy.data.meshes.new('Cube.010')
me_cube_010.from_pydata([(-0.3188, -0.4505, 2.599), (-0.04973, -0.562, 2.599), (-0.2016, -0.5465, 2.443), (-0.5395, -1.532, 24.27), (-0.5797, -1.515, 24.27), (-1.515, -0.5797, 22.04), (-1.532, -0.5395, 22.04), (-0.562, -0.04973, 2.599), (-0.4505, -0.3188, 2.599), (-0.5465, -0.2016, 2.443), (-0.04973, 0.562, 2.599), (-0.3188, 0.4505, 2.599), (-0.2016, 0.5465, 2.443), (-0.5797, 1.515, 23.53), (-0.5395, 1.532, 23.53), (0.5395, 1.532, 22.55), (0.5797, 1.515, 22.55), (0.3188, 0.4505, 2.599), (0.04973, 0.562, 2.599), (0.2016, 0.5465, 2.443), (0.04973, -0.562, 2.599), (0.3188, -0.4505, 2.599), (0.2016, -0.5465, 2.443), (0.5817, -1.515, 22.55), (0.5376, -1.533, 22.55), (0.4505, -0.3188, 2.599), (0.562, -0.04973, 2.599), (0.5465, -0.2016, 2.443), (1.528, -0.5494, 20.96), (1.52, -0.5699, 20.96), (-0.4505, 0.3188, 2.599), (-0.562, 0.04973, 2.599), (-0.5465, 0.2016, 2.443), (-1.532, 0.5395, 21.25), (-1.515, 0.5798, 21.25), (0.562, 0.04973, 2.599), (0.4505, 0.3188, 2.599), (0.5465, 0.2016, 2.443), (1.515, 0.5819, 23.12), (1.533, 0.5374, 23.12)], [], [(0, 1, 2), (7, 8, 9), (10, 11, 12), (17, 18, 19), (20, 21, 22), (25, 26, 27), (30, 31, 32), (35, 36, 37), (0, 4, 3, 1), (5, 8, 7, 6), (10, 14, 13, 11), (15, 18, 17, 16), (20, 24, 23, 21), (25, 29, 28, 26), (30, 34, 33, 31), (35, 39, 38, 36)])
me_cube_010.polygons.foreach_set('use_smooth', [True] * 16)
me_cube_010.polygons.foreach_set('material_index', [1, 1, 1, 1, 1, 1, 1, 1, 1, 1, 1, 1, 1, 1, 1, 1])
_uv = me_cube_010.uv_layers.new(name='UVMap')
_uv.uv.foreach_set('vector', [0.411, 0.6826, 0.4108, 0.7113, 0.4146, 0.656, 0.4742, 0.663, 0.4547, 0.6218, 0.4561, 0.5982, 0.5496, 0.7121, 0.536, 0.6814, 0.5461, 0.6779, 0.536, 0.7018, 0.5496, 0.6918, 0.5461, 0.6554, 0.411, 0.6849, 0.4246, 0.6884, 0.4146, 0.6652, 0.4547, 0.7071, 0.4742, 0.7071, 0.4561, 0.6693, 0.5059, 0.7269, 0.4865, 0.6883, 0.5046, 0.6936, 0.5059, 0.7192, 0.5197, 0.712, 0.5046, 0.6801, 0.4108, 0.6601, 0.3852, 0.8152, 0.3852, 0.8153, 0.4108, 0.6718, 0.4452, 0.8151, 0.4547, 0.6289, 0.4742, 0.6773, 0.4547, 0.8153, 0.5498, 0.7245, 0.5754, 0.8153, 0.5687, 0.8153, 0.536, 0.7247, 0.5754, 0.8152, 0.5498, 0.6261, 0.536, 0.665, 0.5687, 0.8153, 0.4108, 0.736, 0.3852, 0.8153, 0.3919, 0.8153, 0.4246, 0.7357, 0.4547, 0.7187, 0.4452, 0.8152, 0.4547, 0.8153, 0.4742, 0.7053, 0.5059, 0.7562, 0.5154, 0.8153, 0.5059, 0.8153, 0.4865, 0.7079, 0.5059, 0.75, 0.5154, 0.8153, 0.5221, 0.8153, 0.5197, 0.711])
me_cube_010.materials.append(mat_texture_atlas_01)
me_cube_010.materials.append(mat_gltf_gradient_blue_emissive)
me_cube_010.update()
me_cube_013 = bpy.data.meshes.new('Cube.013')
me_cube_013.from_pydata([(-0.3188, -0.4505, 2.599), (-0.04973, -0.562, 2.599), (-0.2016, -0.5465, 2.443), (-0.5395, -1.532, 24.27), (-0.5797, -1.515, 24.27), (-1.515, -0.5798, 22.04), (-1.532, -0.5395, 22.04), (-0.562, -0.04973, 2.599), (-0.4505, -0.3188, 2.599), (-0.5465, -0.2016, 2.443), (-0.04973, 0.562, 2.599), (-0.3188, 0.4505, 2.599), (-0.2016, 0.5465, 2.443), (-0.5797, 1.515, 23.53), (-0.5395, 1.532, 23.53), (0.5395, 1.532, 22.55), (0.5797, 1.515, 22.55), (0.3188, 0.4505, 2.599), (0.04973, 0.562, 2.599), (0.2016, 0.5465, 2.443), (0.04973, -0.562, 2.599), (0.3188, -0.4505, 2.599), (0.2016, -0.5465, 2.443), (0.5817, -1.515, 22.55), (0.5376, -1.533, 22.55), (0.4505, -0.3188, 2.599), (0.562, -0.04973, 2.599), (0.5465, -0.2016, 2.443), (1.528, -0.5494, 20.96), (1.52, -0.5699, 20.96), (-0.4505, 0.3188, 2.599), (-0.562, 0.04973, 2.599), (-0.5465, 0.2016, 2.443), (-1.532, 0.5395, 21.25), (-1.515, 0.5797, 21.25), (0.562, 0.04973, 2.599), (0.4505, 0.3188, 2.599), (0.5465, 0.2016, 2.443), (1.515, 0.5819, 23.12), (1.533, 0.5374, 23.12)], [], [(0, 1, 2), (7, 8, 9), (10, 11, 12), (17, 18, 19), (20, 21, 22), (25, 26, 27), (30, 31, 32), (35, 36, 37), (0, 4, 3, 1), (5, 8, 7, 6), (10, 14, 13, 11), (15, 18, 17, 16), (20, 24, 23, 21), (25, 29, 28, 26), (30, 34, 33, 31), (35, 39, 38, 36)])
me_cube_013.polygons.foreach_set('use_smooth', [True] * 16)
me_cube_013.polygons.foreach_set('material_index', [1, 1, 1, 1, 1, 1, 1, 1, 1, 1, 1, 1, 1, 1, 1, 1])
_uv = me_cube_013.uv_layers.new(name='UVMap')
_uv.uv.foreach_set('vector', [0.411, 0.6826, 0.4108, 0.7113, 0.4146, 0.656, 0.4742, 0.663, 0.4547, 0.6218, 0.4561, 0.5982, 0.5496, 0.7121, 0.536, 0.6814, 0.5461, 0.6779, 0.536, 0.7018, 0.5496, 0.6918, 0.5461, 0.6554, 0.411, 0.6849, 0.4246, 0.6884, 0.4146, 0.6652, 0.4547, 0.7071, 0.4742, 0.7071, 0.4561, 0.6693, 0.5059, 0.7269, 0.4865, 0.6883, 0.5046, 0.6936, 0.5059, 0.7192, 0.5197, 0.712, 0.5046, 0.6801, 0.4108, 0.6601, 0.3852, 0.8152, 0.3852, 0.8153, 0.4108, 0.6718, 0.4452, 0.8151, 0.4547, 0.6289, 0.4742, 0.6773, 0.4547, 0.8153, 0.5498, 0.7245, 0.5754, 0.8153, 0.5687, 0.8153, 0.536, 0.7247, 0.5754, 0.8152, 0.5498, 0.6261, 0.536, 0.665, 0.5687, 0.8153, 0.4108, 0.736, 0.3852, 0.8153, 0.3919, 0.8153, 0.4246, 0.7357, 0.4547, 0.7187, 0.4452, 0.8152, 0.4547, 0.8153, 0.4742, 0.7053, 0.5059, 0.7562, 0.5154, 0.8153, 0.5059, 0.8153, 0.4865, 0.7079, 0.5059, 0.75, 0.5154, 0.8153, 0.5221, 0.8153, 0.5197, 0.711])
me_cube_013.materials.append(mat_texture_atlas_01)
me_cube_013.materials.append(mat_gltf_gradient_blue_emissive)
me_cube_013.update()
me_cube_017 = bpy.data.meshes.new('Cube.017')
me_cube_017.from_pydata([(-0.3188, -0.4505, 2.599), (-0.04973, -0.562, 2.599), (-0.2016, -0.5465, 2.443), (-0.5395, -1.532, 24.27), (-0.5797, -1.515, 24.27), (-1.515, -0.5798, 22.04), (-1.532, -0.5395, 22.04), (-0.562, -0.04973, 2.599), (-0.4505, -0.3188, 2.599), (-0.5465, -0.2016, 2.443), (-0.04973, 0.562, 2.599), (-0.3188, 0.4505, 2.599), (-0.2016, 0.5465, 2.443), (-0.5797, 1.515, 23.53), (-0.5395, 1.532, 23.53), (0.5395, 1.532, 22.55), (0.5797, 1.515, 22.55), (0.3188, 0.4505, 2.599), (0.04973, 0.562, 2.599), (0.2016, 0.5465, 2.443), (0.04973, -0.562, 2.599), (0.3188, -0.4505, 2.599), (0.2016, -0.5465, 2.443), (0.5817, -1.515, 22.55), (0.5376, -1.533, 22.55), (0.4505, -0.3188, 2.599), (0.562, -0.04973, 2.599), (0.5465, -0.2016, 2.443), (1.528, -0.5494, 20.96), (1.52, -0.5699, 20.96), (-0.4505, 0.3188, 2.599), (-0.562, 0.04973, 2.599), (-0.5465, 0.2016, 2.443), (-1.532, 0.5395, 21.25), (-1.515, 0.5797, 21.25), (0.562, 0.04973, 2.599), (0.4505, 0.3188, 2.599), (0.5465, 0.2016, 2.443), (1.515, 0.5819, 23.12), (1.533, 0.5373, 23.12)], [], [(0, 1, 2), (7, 8, 9), (10, 11, 12), (17, 18, 19), (20, 21, 22), (25, 26, 27), (30, 31, 32), (35, 36, 37), (0, 4, 3, 1), (5, 8, 7, 6), (10, 14, 13, 11), (15, 18, 17, 16), (20, 24, 23, 21), (25, 29, 28, 26), (30, 34, 33, 31), (35, 39, 38, 36)])
me_cube_017.polygons.foreach_set('use_smooth', [True] * 16)
me_cube_017.polygons.foreach_set('material_index', [1, 1, 1, 1, 1, 1, 1, 1, 1, 1, 1, 1, 1, 1, 1, 1])
_uv = me_cube_017.uv_layers.new(name='UVMap')
_uv.uv.foreach_set('vector', [0.411, 0.6826, 0.4108, 0.7113, 0.4146, 0.656, 0.4742, 0.663, 0.4547, 0.6218, 0.4561, 0.5982, 0.5496, 0.7121, 0.536, 0.6814, 0.5461, 0.6779, 0.536, 0.7018, 0.5496, 0.6918, 0.5461, 0.6554, 0.411, 0.6849, 0.4246, 0.6884, 0.4146, 0.6652, 0.4547, 0.7071, 0.4742, 0.7071, 0.4561, 0.6693, 0.5059, 0.7269, 0.4865, 0.6883, 0.5046, 0.6936, 0.5059, 0.7192, 0.5197, 0.712, 0.5046, 0.6801, 0.4108, 0.6601, 0.3852, 0.8152, 0.3852, 0.8153, 0.4108, 0.6718, 0.4452, 0.8151, 0.4547, 0.6289, 0.4742, 0.6773, 0.4547, 0.8153, 0.5498, 0.7245, 0.5754, 0.8153, 0.5687, 0.8153, 0.536, 0.7247, 0.5754, 0.8152, 0.5498, 0.6261, 0.536, 0.665, 0.5687, 0.8153, 0.4108, 0.736, 0.3852, 0.8153, 0.3919, 0.8153, 0.4246, 0.7357, 0.4547, 0.7187, 0.4452, 0.8152, 0.4547, 0.8153, 0.4742, 0.7053, 0.5059, 0.7562, 0.5154, 0.8153, 0.5059, 0.8153, 0.4865, 0.7079, 0.5059, 0.75, 0.5154, 0.8153, 0.5221, 0.8153, 0.5197, 0.711])
me_cube_017.materials.append(mat_texture_atlas_01)
me_cube_017.materials.append(mat_gltf_gradient_blue_emissive)
me_cube_017.update()
me_cube_022 = bpy.data.meshes.new('Cube.022')
me_cube_022.from_pydata([(-0.3188, -0.4505, 2.599), (-0.04973, -0.562, 2.599), (-0.2016, -0.5465, 2.443), (-0.5395, -1.532, 24.27), (-0.5797, -1.515, 24.27), (-1.515, -0.5798, 22.04), (-1.532, -0.5395, 22.04), (-0.562, -0.04973, 2.599), (-0.4505, -0.3188, 2.599), (-0.5465, -0.2016, 2.443), (-0.04973, 0.562, 2.599), (-0.3188, 0.4505, 2.599), (-0.2016, 0.5465, 2.443), (-0.5797, 1.515, 23.53), (-0.5395, 1.532, 23.53), (0.5395, 1.532, 22.55), (0.5797, 1.515, 22.55), (0.3188, 0.4505, 2.599), (0.04973, 0.562, 2.599), (0.2016, 0.5465, 2.443), (0.04973, -0.562, 2.599), (0.3188, -0.4505, 2.599), (0.2016, -0.5465, 2.443), (0.5817, -1.515, 22.55), (0.5376, -1.533, 22.55), (0.4505, -0.3188, 2.599), (0.562, -0.04973, 2.599), (0.5465, -0.2016, 2.443), (1.528, -0.5494, 20.96), (1.52, -0.5699, 20.96), (-0.4505, 0.3188, 2.599), (-0.562, 0.04973, 2.599), (-0.5465, 0.2016, 2.443), (-1.532, 0.5395, 21.25), (-1.515, 0.5797, 21.25), (0.562, 0.04973, 2.599), (0.4505, 0.3188, 2.599), (0.5465, 0.2016, 2.443), (1.515, 0.5819, 23.12), (1.533, 0.5373, 23.12)], [], [(0, 1, 2), (7, 8, 9), (10, 11, 12), (17, 18, 19), (20, 21, 22), (25, 26, 27), (30, 31, 32), (35, 36, 37), (0, 4, 3, 1), (5, 8, 7, 6), (10, 14, 13, 11), (15, 18, 17, 16), (20, 24, 23, 21), (25, 29, 28, 26), (30, 34, 33, 31), (35, 39, 38, 36)])
me_cube_022.polygons.foreach_set('use_smooth', [True] * 16)
me_cube_022.polygons.foreach_set('material_index', [1, 1, 1, 1, 1, 1, 1, 1, 1, 1, 1, 1, 1, 1, 1, 1])
_uv = me_cube_022.uv_layers.new(name='UVMap')
_uv.uv.foreach_set('vector', [0.411, 0.6826, 0.4108, 0.7113, 0.4146, 0.656, 0.4742, 0.663, 0.4547, 0.6218, 0.4561, 0.5982, 0.5496, 0.7121, 0.536, 0.6814, 0.5461, 0.6779, 0.536, 0.7018, 0.5496, 0.6918, 0.5461, 0.6554, 0.411, 0.6849, 0.4246, 0.6884, 0.4146, 0.6652, 0.4547, 0.7071, 0.4742, 0.7071, 0.4561, 0.6693, 0.5059, 0.7269, 0.4865, 0.6883, 0.5046, 0.6936, 0.5059, 0.7192, 0.5197, 0.712, 0.5046, 0.6801, 0.4108, 0.6601, 0.3852, 0.8152, 0.3852, 0.8153, 0.4108, 0.6718, 0.4452, 0.8151, 0.4547, 0.6289, 0.4742, 0.6773, 0.4547, 0.8153, 0.5498, 0.7245, 0.5754, 0.8153, 0.5687, 0.8153, 0.536, 0.7247, 0.5754, 0.8152, 0.5498, 0.6261, 0.536, 0.665, 0.5687, 0.8153, 0.4108, 0.736, 0.3852, 0.8153, 0.3919, 0.8153, 0.4246, 0.7357, 0.4547, 0.7187, 0.4452, 0.8152, 0.4547, 0.8153, 0.4742, 0.7053, 0.5059, 0.7562, 0.5154, 0.8153, 0.5059, 0.8153, 0.4865, 0.7079, 0.5059, 0.75, 0.5154, 0.8153, 0.5221, 0.8153, 0.5197, 0.711])
me_cube_022.materials.append(mat_texture_atlas_01)
me_cube_022.materials.append(mat_gltf_gradient_blue_emissive)
me_cube_022.update()
me_cube_025 = bpy.data.meshes.new('Cube.025')
me_cube_025.from_pydata([(-0.3188, -0.4505, 2.599), (-0.04973, -0.562, 2.599), (-0.2016, -0.5465, 2.443), (-0.5395, -1.532, 24.27), (-0.5797, -1.515, 24.27), (-1.515, -0.5798, 22.04), (-1.532, -0.5395, 22.04), (-0.562, -0.04973, 2.599), (-0.4505, -0.3188, 2.599), (-0.5465, -0.2016, 2.443), (-0.04973, 0.562, 2.599), (-0.3188, 0.4505, 2.599), (-0.2016, 0.5465, 2.443), (-0.5797, 1.515, 23.53), (-0.5395, 1.532, 23.53), (0.5395, 1.532, 22.55), (0.5797, 1.515, 22.55), (0.3188, 0.4505, 2.599), (0.04973, 0.562, 2.599), (0.2016, 0.5465, 2.443), (0.04973, -0.562, 2.599), (0.3188, -0.4505, 2.599), (0.2016, -0.5465, 2.443), (0.5817, -1.515, 22.55), (0.5376, -1.533, 22.55), (0.4505, -0.3188, 2.599), (0.562, -0.04973, 2.599), (0.5465, -0.2016, 2.443), (1.528, -0.5494, 20.96), (1.52, -0.5699, 20.96), (-0.4505, 0.3188, 2.599), (-0.562, 0.04973, 2.599), (-0.5465, 0.2016, 2.443), (-1.532, 0.5395, 21.25), (-1.515, 0.5797, 21.25), (0.562, 0.04973, 2.599), (0.4505, 0.3188, 2.599), (0.5465, 0.2016, 2.443), (1.515, 0.5819, 23.12), (1.533, 0.5373, 23.12)], [], [(0, 1, 2), (7, 8, 9), (10, 11, 12), (17, 18, 19), (20, 21, 22), (25, 26, 27), (30, 31, 32), (35, 36, 37), (0, 4, 3, 1), (5, 8, 7, 6), (10, 14, 13, 11), (15, 18, 17, 16), (20, 24, 23, 21), (25, 29, 28, 26), (30, 34, 33, 31), (35, 39, 38, 36)])
me_cube_025.polygons.foreach_set('use_smooth', [True] * 16)
me_cube_025.polygons.foreach_set('material_index', [1, 1, 1, 1, 1, 1, 1, 1, 1, 1, 1, 1, 1, 1, 1, 1])
_uv = me_cube_025.uv_layers.new(name='UVMap')
_uv.uv.foreach_set('vector', [0.411, 0.6826, 0.4108, 0.7113, 0.4146, 0.656, 0.4742, 0.663, 0.4547, 0.6218, 0.4561, 0.5982, 0.5496, 0.7121, 0.536, 0.6814, 0.5461, 0.6779, 0.536, 0.7018, 0.5496, 0.6918, 0.5461, 0.6554, 0.411, 0.6849, 0.4246, 0.6884, 0.4146, 0.6652, 0.4547, 0.7071, 0.4742, 0.7071, 0.4561, 0.6693, 0.5059, 0.7269, 0.4865, 0.6883, 0.5046, 0.6936, 0.5059, 0.7192, 0.5197, 0.712, 0.5046, 0.6801, 0.4108, 0.6601, 0.3852, 0.8152, 0.3852, 0.8153, 0.4108, 0.6718, 0.4452, 0.8151, 0.4547, 0.6289, 0.4742, 0.6773, 0.4547, 0.8153, 0.5498, 0.7245, 0.5754, 0.8153, 0.5687, 0.8153, 0.536, 0.7247, 0.5754, 0.8152, 0.5498, 0.6261, 0.536, 0.665, 0.5687, 0.8153, 0.4108, 0.736, 0.3852, 0.8153, 0.3919, 0.8153, 0.4246, 0.7357, 0.4547, 0.7187, 0.4452, 0.8152, 0.4547, 0.8153, 0.4742, 0.7053, 0.5059, 0.7562, 0.5154, 0.8153, 0.5059, 0.8153, 0.4865, 0.7079, 0.5059, 0.75, 0.5154, 0.8153, 0.5221, 0.8153, 0.5197, 0.711])
me_cube_025.materials.append(mat_texture_atlas_01)
me_cube_025.materials.append(mat_gltf_gradient_blue_emissive)
me_cube_025.update()
me_cube_001 = bpy.data.meshes.new('Cube.001')
me_cube_001.from_pydata([(1.32, 0.5197, -0.2446), (1.32, 0.5197, 0.2559), (-1.316, 0.5197, 0.2559), (-1.316, 0.5197, -0.2446), (-0.134, 1.318, -0.09306), (-0.134, 1.318, 0.1043), (-1.343, -0.3844, -0.2446), (-1.343, -0.3844, 0.2559), (0.1374, 1.318, -0.09306), (0.1374, 1.318, 0.1043), (1.347, -0.3844, -0.2446), (1.347, -0.3844, 0.2559), (1.215, 0.3465, -0.1174), (1.215, 0.3465, 0.1286), (-1.211, 0.3465, 0.1286), (-1.211, 0.3465, -0.1174), (-0.4725, 1.21, -0.2446), (-0.4725, 1.21, 0.2559), (-1.224, -0.2596, -0.1174), (-1.224, -0.2596, 0.1286), (0.4759, 1.21, -0.2446), (0.4759, 1.21, 0.2559), (1.227, -0.2596, -0.1174), (1.227, -0.2596, 0.1286), (-1.226, -0.3868, 0.2559), (-1.209, 0.4738, 0.2559), (1.212, 0.4738, 0.2559), (1.212, 0.4738, -0.2446), (1.23, -0.3868, -0.2446), (-1.226, -0.3868, -0.2446), (1.23, -0.3868, 0.2559), (-1.209, 0.4738, -0.2446), (-0.8815, -0.2665, 0.1286), (-0.8692, 0.3396, 0.1286), (0.8725, 0.3396, 0.1286), (0.8725, 0.3396, -0.1174), (0.8849, -0.2665, -0.1174), (-0.8815, -0.2665, -0.1174), (0.8849, -0.2665, 0.1286), (-0.8692, 0.3396, -0.1174), (-0.5173, 1.318, 0.2559), (0.5207, 1.318, 0.2559), (0.5207, 1.318, -0.2446), (-0.5173, 1.318, -0.2446), (-0.134, 1.926, 0.1043), (0.1374, 1.926, 0.1043), (0.1374, 1.926, -0.09306), (-0.134, 1.926, -0.09306)], [], [(0, 42, 41, 1), (43, 3, 2, 40), (9, 8, 46, 45), (7, 2, 3, 6), (1, 11, 10, 0), (27, 26, 21, 20), (16, 17, 25, 31), (17, 16, 20, 21), (13, 12, 35, 34), (19, 18, 37, 32), (2, 7, 24, 25), (41, 40, 17, 21), (3, 43, 16, 31), (1, 41, 21, 26), (0, 10, 28, 27), (43, 42, 20, 16), (7, 6, 29, 24), (10, 11, 30, 28), (42, 0, 27, 20), (40, 2, 25, 17), (11, 1, 26, 30), (6, 3, 31, 29), (19, 14, 25, 24), (12, 13, 26, 27), (22, 12, 27, 28), (18, 19, 24, 29), (23, 22, 28, 30), (13, 23, 30, 26), (15, 18, 29, 31), (14, 15, 31, 25), (32, 37, 39, 33), (34, 35, 36, 38), (18, 15, 39, 37), (22, 23, 38, 36), (12, 22, 36, 35), (14, 19, 32, 33), (15, 14, 33, 39), (23, 13, 34, 38), (9, 5, 40, 41), (4, 8, 42, 43), (5, 4, 43, 40), (8, 9, 41, 42), (44, 45, 46, 47), (8, 4, 47, 46), (4, 5, 44, 47), (5, 9, 45, 44)])
_uv = me_cube_001.uv_layers.new(name='UVMap')
_uv.uv.foreach_set('vector', [0.01907, 0.8428, 0.01907, 0.8398, 0.0203, 0.8398, 0.0203, 0.8428, 0.01907, 0.8379, 0.01907, 0.8349, 0.0203, 0.8349, 0.0203, 0.8379, 0.01993, 0.8395, 0.01944, 0.8395, 0.01944, 0.8395, 0.01993, 0.8395, 0.0203, 0.833, 0.0203, 0.8349, 0.01907, 0.8349, 0.01907, 0.833, 0.0203, 0.8428, 0.0203, 0.8447, 0.01907, 0.8447, 0.01907, 0.8428, 0.01907, 0.8428, 0.0203, 0.8428, 0.0203, 0.8398, 0.01907, 0.8398, 0.01907, 0.8379, 0.0203, 0.8379, 0.0203, 0.8349, 0.01907, 0.8349, 0.0203, 0.8379, 0.01907, 0.8379, 0.01907, 0.8398, 0.0203, 0.8398, 0.01999, 0.8431, 0.01938, 0.8431, 0.01938, 0.8431, 0.01999, 0.8431, 0.01999, 0.8333, 0.01938, 0.8333, 0.01938, 0.8333, 0.01999, 0.8333, 0.0203, 0.8349, 0.0203, 0.833, 0.0203, 0.833, 0.0203, 0.8349, 0.0203, 0.8398, 0.0203, 0.8379, 0.0203, 0.8379, 0.0203, 0.8398, 0.01907, 0.8349, 0.01907, 0.8379, 0.01907, 0.8379, 0.01907, 0.8349, 0.0203, 0.8428, 0.0203, 0.8398, 0.0203, 0.8398, 0.0203, 0.8428, 0.01907, 0.8428, 0.01907, 0.8447, 0.01907, 0.8447, 0.01907, 0.8428, 0.01907, 0.8379, 0.01907, 0.8398, 0.01907, 0.8398, 0.01907, 0.8379, 0.0203, 0.833, 0.01907, 0.833, 0.01907, 0.833, 0.0203, 0.833, 0.01907, 0.8447, 0.0203, 0.8447, 0.0203, 0.8447, 0.01907, 0.8447, 0.01907, 0.8398, 0.01907, 0.8428, 0.01907, 0.8428, 0.01907, 0.8398, 0.0203, 0.8379, 0.0203, 0.8349, 0.0203, 0.8349, 0.0203, 0.8379, 0.0203, 0.8447, 0.0203, 0.8428, 0.0203, 0.8428, 0.0203, 0.8447, 0.01907, 0.833, 0.01907, 0.8349, 0.01907, 0.8349, 0.01907, 0.833, 0.01999, 0.8333, 0.01999, 0.8346, 0.0203, 0.8349, 0.0203, 0.833, 0.01938, 0.8431, 0.01999, 0.8431, 0.0203, 0.8428, 0.01907, 0.8428, 0.01938, 0.8444, 0.01938, 0.8431, 0.01907, 0.8428, 0.01907, 0.8447, 0.01938, 0.8333, 0.01999, 0.8333, 0.0203, 0.833, 0.01907, 0.833, 0.01999, 0.8444, 0.01938, 0.8444, 0.01907, 0.8447, 0.0203, 0.8447, 0.01999, 0.8431, 0.01999, 0.8444, 0.0203, 0.8447, 0.0203, 0.8428, 0.01938, 0.8346, 0.01938, 0.8333, 0.01907, 0.833, 0.01907, 0.8349, 0.01999, 0.8346, 0.01938, 0.8346, 0.01907, 0.8349, 0.0203, 0.8349, 0.01999, 0.8333, 0.01938, 0.8333, 0.01938, 0.8346, 0.01999, 0.8346, 0.01999, 0.8431, 0.01938, 0.8431, 0.01938, 0.8444, 0.01999, 0.8444, 0.01938, 0.8333, 0.01938, 0.8346, 0.01938, 0.8346, 0.01938, 0.8333, 0.01938, 0.8444, 0.01999, 0.8444, 0.01999, 0.8444, 0.01938, 0.8444, 0.01938, 0.8431, 0.01938, 0.8444, 0.01938, 0.8444, 0.01938, 0.8431, 0.01999, 0.8346, 0.01999, 0.8333, 0.01999, 0.8333, 0.01999, 0.8346, 0.01938, 0.8346, 0.01999, 0.8346, 0.01999, 0.8346, 0.01938, 0.8346, 0.01999, 0.8444, 0.01999, 0.8431, 0.01999, 0.8431, 0.01999, 0.8444, 0.01993, 0.8395, 0.01993, 0.8382, 0.0203, 0.8379, 0.0203, 0.8398, 0.01944, 0.8382, 0.01944, 0.8395, 0.01907, 0.8398, 0.01907, 0.8379, 0.01993, 0.8382, 0.01944, 0.8382, 0.01907, 0.8379, 0.0203, 0.8379, 0.01944, 0.8395, 0.01993, 0.8395, 0.0203, 0.8398, 0.01907, 0.8398, 0.01993, 0.8382, 0.01993, 0.8395, 0.01944, 0.8395, 0.01944, 0.8382, 0.01944, 0.8395, 0.01944, 0.8382, 0.01944, 0.8382, 0.01944, 0.8395, 0.01944, 0.8382, 0.01993, 0.8382, 0.01993, 0.8382, 0.01944, 0.8382, 0.01993, 0.8382, 0.01993, 0.8395, 0.01993, 0.8395, 0.01993, 0.8382])
me_cube_001.materials.append(mat_texture_atlas_01)
me_cube_001.materials.append(mat_texture_atlas_01_emissive)
me_cube_001.update()
arm_armature = bpy.data.armatures.new('Armature')  # bones are not reproduced

# ---- objects
ob_armature_spotlight_ring = bpy.data.objects.new('Armature.spotlight.ring', arm_armature)
ob_target_004 = bpy.data.objects.new('target.004', None)
ob_target_003 = bpy.data.objects.new('target.003', None)
ob_target_002 = bpy.data.objects.new('target.002', None)
ob_target_001 = bpy.data.objects.new('target.001', None)
ob_target_008 = bpy.data.objects.new('target.008', None)
ob_target_007 = bpy.data.objects.new('target.007', None)
ob_target_006 = bpy.data.objects.new('target.006', None)
ob_target_005 = bpy.data.objects.new('target.005', None)
ob_origin_spotlight_blue = bpy.data.objects.new('origin.spotlight.blue', None)
ob_spotlight_shaft_outer_006 = bpy.data.objects.new('spotlight.shaft.outer.006', me_cube_023)
ob_spotlight_base_006 = bpy.data.objects.new('spotlight.base.006', me_cube_016)
ob_spotlight_shaft_inner_006 = bpy.data.objects.new('spotlight.shaft.inner.006', me_cube_018)
ob_spotlight_shaft_outer_005 = bpy.data.objects.new('spotlight.shaft.outer.005', me_cube_023)
ob_spotlight_base_005 = bpy.data.objects.new('spotlight.base.005', me_cube_016)
ob_spotlight_shaft_inner_005 = bpy.data.objects.new('spotlight.shaft.inner.005', me_cube_004)
ob_spotlight_shaft_outer_004 = bpy.data.objects.new('spotlight.shaft.outer.004', me_cube_023)
ob_spotlight_base_004 = bpy.data.objects.new('spotlight.base.004', me_cube_016)
ob_spotlight_shaft_inner_004 = bpy.data.objects.new('spotlight.shaft.inner.004', me_cube_007)
ob_spotlight_shaft_outer_003 = bpy.data.objects.new('spotlight.shaft.outer.003', me_cube_023)
ob_spotlight_base_003 = bpy.data.objects.new('spotlight.base.003', me_cube_016)
ob_spotlight_shaft_inner_003 = bpy.data.objects.new('spotlight.shaft.inner.003', me_cube_010)
ob_spotlight_shaft_outer_002 = bpy.data.objects.new('spotlight.shaft.outer.002', me_cube_023)
ob_spotlight_base_002 = bpy.data.objects.new('spotlight.base.002', me_cube_016)
ob_spotlight_shaft_inner_002 = bpy.data.objects.new('spotlight.shaft.inner.002', me_cube_013)
ob_spotlight_shaft_outer_001 = bpy.data.objects.new('spotlight.shaft.outer.001', me_cube_023)
ob_spotlight_base_001 = bpy.data.objects.new('spotlight.base.001', me_cube_016)
ob_spotlight_shaft_inner_001 = bpy.data.objects.new('spotlight.shaft.inner.001', me_cube_017)
ob_spotlight_shaft_outer_008 = bpy.data.objects.new('spotlight.shaft.outer.008', me_cube_023)
ob_spotlight_base_008 = bpy.data.objects.new('spotlight.base.008', me_cube_016)
ob_spotlight_shaft_inner_008 = bpy.data.objects.new('spotlight.shaft.inner.008', me_cube_022)
ob_spotlight_shaft_outer_007 = bpy.data.objects.new('spotlight.shaft.outer.007', me_cube_023)
ob_spotlight_base_007 = bpy.data.objects.new('spotlight.base.007', me_cube_016)
ob_spotlight_shaft_inner_007 = bpy.data.objects.new('spotlight.shaft.inner.007', me_cube_025)
ob_scene = bpy.data.objects.new('scene', None)
ob_scale_person = bpy.data.objects.new('scale-person', None)
ob_spotlight_base_009 = bpy.data.objects.new('spotlight.base.009', me_cube_001)

# ---- transforms, parenting, visibility, modifiers, constraints
ob_armature_spotlight_ring.location = (0.0, 0.0, 0.0)
ob_armature_spotlight_ring.display_type = 'SOLID'
ob_armature_spotlight_ring.show_in_front = True
ob_target_004.parent = ob_armature_spotlight_ring
ob_target_004.matrix_parent_inverse = Matrix(((1.0, -0.0, 0.0, -2.828), (-0.0, 0.0, 1.0, -1.0), (-0.0, -1.0, 0.0, -2.828), (0.0, 0.0, -0.0, 1.0)))
ob_target_004.location = (2.828, -2.828, -2.31e-07)
ob_target_004.scale = (0.5, 0.5, 0.5)
ob_target_004.empty_display_type = 'SPHERE'
ob_target_003.parent = ob_armature_spotlight_ring
ob_target_003.matrix_parent_inverse = Matrix(((1.0, 0.0, 0.0, -4.0), (0.0, -8.742e-08, 1.0, -1.0), (-0.0, -1.0, -8.742e-08, 4.371e-08), (-0.0, 0.0, -0.0, 1.0)))
ob_target_003.location = (4.0, 0.0, -2.31e-07)
ob_target_003.rotation_euler = (0.0, -0.0, 0.7854)
ob_target_003.scale = (0.5, 0.5, 0.5)
ob_target_003.empty_display_type = 'SPHERE'
ob_target_002.parent = ob_armature_spotlight_ring
ob_target_002.matrix_parent_inverse = Matrix(((1.0, -0.0, 0.0, -2.828), (-0.0, 0.0, 1.0, -1.0), (0.0, -1.0, 0.0, 2.828), (0.0, 0.0, -0.0, 1.0)))
ob_target_002.location = (2.828, 2.828, -2.31e-07)
ob_target_002.rotation_euler = (0.0, -0.0, 1.571)
ob_target_002.scale = (0.5, 0.5, 0.5)
ob_target_002.empty_display_type = 'SPHERE'
ob_target_001.parent = ob_armature_spotlight_ring
ob_target_001.matrix_parent_inverse = Matrix(((1.0, -0.0, 0.0, -0.0), (-0.0, 0.0, 1.0, -1.0), (0.0, -1.0, 0.0, 4.0), (0.0, 0.0, -0.0, 1.0)))
ob_target_001.location = (0.0, 4.0, -2.31e-07)
ob_target_001.rotation_euler = (0.0, -0.0, 2.356)
ob_target_001.scale = (0.5, 0.5, 0.5)
ob_target_001.empty_display_type = 'SPHERE'
ob_target_008.parent = ob_armature_spotlight_ring
ob_target_008.matrix_parent_inverse = Matrix(((1.0, -0.0, -0.0, 2.828), (-0.0, 0.0, 1.0, -1.0), (0.0, -1.0, 0.0, 2.828), (0.0, 0.0, -0.0, 1.0)))
ob_target_008.location = (-2.828, 2.828, -2.31e-07)
ob_target_008.rotation_euler = (0.0, 0.0, -3.142)
ob_target_008.scale = (0.5, 0.5, 0.5)
ob_target_008.empty_display_type = 'SPHERE'
ob_target_007.parent = ob_armature_spotlight_ring
ob_target_007.matrix_parent_inverse = Matrix(((1.0, 0.0, -0.0, 4.0), (0.0, -8.742e-08, 1.0, -1.0), (-0.0, -1.0, -8.742e-08, 4.371e-08), (-0.0, 0.0, -0.0, 1.0)))
ob_target_007.location = (-4.0, 0.0, -2.31e-07)
ob_target_007.rotation_euler = (0.0, 0.0, -2.356)
ob_target_007.scale = (0.5, 0.5, 0.5)
ob_target_007.empty_display_type = 'SPHERE'
ob_target_006.parent = ob_armature_spotlight_ring
ob_target_006.matrix_parent_inverse = Matrix(((1.0, -0.0, -0.0, 2.828), (-0.0, 0.0, 1.0, -1.0), (-0.0, -1.0, 0.0, -2.828), (0.0, 0.0, -0.0, 1.0)))
ob_target_006.location = (-2.828, -2.828, -2.31e-07)
ob_target_006.rotation_euler = (0.0, 0.0, -1.571)
ob_target_006.scale = (0.5, 0.5, 0.5)
ob_target_006.empty_display_type = 'SPHERE'
ob_target_005.parent = ob_armature_spotlight_ring
ob_target_005.matrix_parent_inverse = Matrix(((1.0, -0.0, 0.0, -0.0), (-0.0, 0.0, 1.0, -1.0), (-0.0, -1.0, 0.0, -4.0), (0.0, 0.0, -0.0, 1.0)))
ob_target_005.location = (0.0, -4.0, -2.31e-07)
ob_target_005.rotation_euler = (0.0, 0.0, -0.7854)
ob_target_005.scale = (0.5, 0.5, 0.5)
ob_target_005.empty_display_type = 'SPHERE'
ob_origin_spotlight_blue.location = (0.0, 0.0, 0.0)
ob_spotlight_shaft_outer_006.parent = ob_armature_spotlight_ring
ob_spotlight_shaft_outer_006.matrix_parent_inverse = Matrix(((0.7071, -0.7071, 0.0, 0.0), (0.0, 0.0, -1.0, 11.0), (0.7071, 0.7071, 2.81e-08, -4.0), (-0.0, 0.0, -0.0, 1.0)))
ob_spotlight_shaft_outer_006.location = (2.828, 2.828, 12.0)
ob_spotlight_shaft_outer_006.rotation_euler = (-3.142, 1.459e-09, -0.7854)
ob_spotlight_shaft_outer_006.scale = (0.4803, 0.4803, 0.4803)
_m = ob_spotlight_shaft_outer_006.modifiers.new('Solidify', 'SOLIDIFY')
_m.thickness = 0.0
_m.offset = 0.0
_m.use_rim = False
ob_spotlight_base_006.parent = ob_armature_spotlight_ring
ob_spotlight_base_006.matrix_parent_inverse = Matrix(((0.7071, -0.7071, 0.0, 0.0), (0.0, 0.0, -1.0, 11.0), (0.7071, 0.7071, 2.81e-08, -4.0), (-0.0, 0.0, -0.0, 1.0)))
ob_spotlight_base_006.location = (2.828, 2.828, 12.0)
ob_spotlight_base_006.rotation_euler = (-3.142, 3.528e-09, -0.7854)
ob_spotlight_base_006.scale = (0.4803, 0.4803, 0.4803)
ob_spotlight_shaft_inner_006.parent = ob_armature_spotlight_ring
ob_spotlight_shaft_inner_006.matrix_parent_inverse = Matrix(((0.7071, -0.7071, 0.0, 0.0), (0.0, 0.0, -1.0, 10.5), (0.7071, 0.7071, 2.81e-08, -4.0), (-0.0, 0.0, -0.0, 1.0)))
ob_spotlight_shaft_inner_006.location = (2.828, 2.828, 12.0)
ob_spotlight_shaft_inner_006.rotation_euler = (-3.142, -2.022e-08, -0.8905)
ob_spotlight_shaft_inner_006.scale = (0.3623, 0.3623, 0.3623)
_m = ob_spotlight_shaft_inner_006.modifiers.new('Solidify', 'SOLIDIFY')
_m.thickness = 0.0
_m.offset = 0.0
_m.use_rim = False
ob_spotlight_shaft_outer_005.parent = ob_armature_spotlight_ring
ob_spotlight_shaft_outer_005.matrix_parent_inverse = Matrix(((1.0, -0.0, 0.0, -0.0), (-0.0, 0.0, -1.0, 11.0), (0.0, 1.0, 0.0, -4.0), (-0.0, 0.0, -0.0, 1.0)))
ob_spotlight_shaft_outer_005.location = (-1.192e-07, 4.0, 12.0)
ob_spotlight_shaft_outer_005.rotation_euler = (-3.142, -1.93e-11, -1.278e-11)
ob_spotlight_shaft_outer_005.scale = (0.4803, 0.4803, 0.4803)
_m = ob_spotlight_shaft_outer_005.modifiers.new('Solidify', 'SOLIDIFY')
_m.thickness = 0.0
_m.offset = 0.0
_m.use_rim = False
ob_spotlight_base_005.parent = ob_armature_spotlight_ring
ob_spotlight_base_005.matrix_parent_inverse = Matrix(((1.0, -0.0, 0.0, -0.0), (-0.0, 0.0, -1.0, 11.0), (0.0, 1.0, 0.0, -4.0), (-0.0, 0.0, -0.0, 1.0)))
ob_spotlight_base_005.location = (-2.384e-07, 4.0, 12.0)
ob_spotlight_base_005.rotation_euler = (-3.142, -1.761e-10, 3.103e-08)
ob_spotlight_base_005.scale = (0.4803, 0.4803, 0.4803)
ob_spotlight_shaft_inner_005.parent = ob_armature_spotlight_ring
ob_spotlight_shaft_inner_005.matrix_parent_inverse = Matrix(((1.0, -3.179e-08, 0.0, 1.271e-07), (0.0, 0.0, -1.0, 10.5), (3.179e-08, 1.0, 0.0, -4.0), (-0.0, 0.0, -0.0, 1.0)))
ob_spotlight_shaft_inner_005.location = (9.537e-07, 4.0, 12.0)
ob_spotlight_shaft_inner_005.rotation_euler = (-3.142, -2.261e-08, -0.1051)
ob_spotlight_shaft_inner_005.scale = (0.3623, 0.3623, 0.3623)
_m = ob_spotlight_shaft_inner_005.modifiers.new('Solidify', 'SOLIDIFY')
_m.thickness = 0.0
_m.offset = 0.0
_m.use_rim = False
ob_spotlight_shaft_outer_004.parent = ob_armature_spotlight_ring
ob_spotlight_shaft_outer_004.matrix_parent_inverse = Matrix(((-0.7071, -0.7071, 0.0, 0.0), (0.0, -0.0, -1.0, 11.0), (0.7071, -0.7071, 2.81e-08, 4.0), (-0.0, 0.0, -0.0, 1.0)))
ob_spotlight_shaft_outer_004.location = (-2.828, 2.828, 12.0)
ob_spotlight_shaft_outer_004.rotation_euler = (-3.142, 7.87e-11, 0.7854)
ob_spotlight_shaft_outer_004.scale = (0.4803, 0.4803, 0.4803)
_m = ob_spotlight_shaft_outer_004.modifiers.new('Solidify', 'SOLIDIFY')
_m.thickness = 0.0
_m.offset = 0.0
_m.use_rim = False
ob_spotlight_base_004.parent = ob_armature_spotlight_ring
ob_spotlight_base_004.matrix_parent_inverse = Matrix(((-0.7071, -0.7071, 0.0, 0.0), (0.0, -0.0, -1.0, 11.0), (0.7071, -0.7071, 2.81e-08, 4.0), (-0.0, 0.0, -0.0, 1.0)))
ob_spotlight_base_004.location = (-2.828, 2.828, 12.0)
ob_spotlight_base_004.rotation_euler = (-3.142, 7.87e-11, 0.7854)
ob_spotlight_base_004.scale = (0.4803, 0.4803, 0.4803)
ob_spotlight_shaft_inner_004.parent = ob_armature_spotlight_ring
ob_spotlight_shaft_inner_004.matrix_parent_inverse = Matrix(((-0.7071, -0.7071, 0.0, 0.0), (0.0, -0.0, -1.0, 10.5), (0.7071, -0.7071, 2.81e-08, 4.0), (-0.0, 0.0, -0.0, 1.0)))
ob_spotlight_shaft_inner_004.location = (-2.828, 2.828, 12.0)
ob_spotlight_shaft_inner_004.rotation_euler = (-3.142, -7.437e-09, 0.6803)
ob_spotlight_shaft_inner_004.scale = (0.3623, 0.3623, 0.3623)
_m = ob_spotlight_shaft_inner_004.modifiers.new('Solidify', 'SOLIDIFY')
_m.thickness = 0.0
_m.offset = 0.0
_m.use_rim = False
ob_spotlight_shaft_outer_003.parent = ob_armature_spotlight_ring
ob_spotlight_shaft_outer_003.matrix_parent_inverse = Matrix(((1.0, -0.0, 0.0, 4.0), (-0.0, 0.0, -1.0, 11.0), (0.0, 1.0, 3.643e-09, -4.371e-08), (-0.0, 0.0, -0.0, 1.0)))
ob_spotlight_shaft_outer_003.location = (-4.0, 4.768e-07, 12.0)
ob_spotlight_shaft_outer_003.rotation_euler = (-3.142, -8.044e-10, 1.571)
ob_spotlight_shaft_outer_003.scale = (0.4803, 0.4803, 0.4803)
_m = ob_spotlight_shaft_outer_003.modifiers.new('Solidify', 'SOLIDIFY')
_m.thickness = 0.0
_m.offset = 0.0
_m.use_rim = False
ob_spotlight_base_003.parent = ob_armature_spotlight_ring
ob_spotlight_base_003.matrix_parent_inverse = Matrix(((1.0, -0.0, 0.0, 4.0), (-0.0, 0.0, -1.0, 11.0), (0.0, 1.0, 3.643e-09, -4.371e-08), (-0.0, 0.0, -0.0, 1.0)))
ob_spotlight_base_003.location = (-4.0, 7.153e-07, 12.0)
ob_spotlight_base_003.rotation_euler = (-3.142, -1.801e-09, 1.571)
ob_spotlight_base_003.scale = (0.4803, 0.4803, 0.4803)
ob_spotlight_shaft_inner_003.parent = ob_armature_spotlight_ring
ob_spotlight_shaft_inner_003.matrix_parent_inverse = Matrix(((1.0, -3.179e-08, -1.158e-16, 4.0), (0.0, 0.0, -1.0, 10.5), (3.179e-08, 1.0, 3.643e-09, 8.343e-08), (-0.0, 0.0, -0.0, 1.0)))
ob_spotlight_shaft_inner_003.location = (-4.0, 3.815e-06, 12.0)
ob_spotlight_shaft_inner_003.rotation_euler = (-3.142, -2.303e-08, 1.466)
ob_spotlight_shaft_inner_003.scale = (0.3623, 0.3623, 0.3623)
_m = ob_spotlight_shaft_inner_003.modifiers.new('Solidify', 'SOLIDIFY')
_m.thickness = 0.0
_m.offset = 0.0
_m.use_rim = False
ob_spotlight_shaft_outer_002.parent = ob_armature_spotlight_ring
ob_spotlight_shaft_outer_002.matrix_parent_inverse = Matrix(((-0.7071, 0.7071, 0.0, 0.0), (-0.0, -0.0, -1.0, 11.0), (-0.7071, -0.7071, 2.81e-08, -4.0), (0.0, -0.0, -0.0, 1.0)))
ob_spotlight_shaft_outer_002.location = (-2.828, -2.828, 12.0)
ob_spotlight_shaft_outer_002.rotation_euler = (1.495e-07, 3.142, -0.7854)
ob_spotlight_shaft_outer_002.scale = (0.4803, 0.4803, 0.4803)
_m = ob_spotlight_shaft_outer_002.modifiers.new('Solidify', 'SOLIDIFY')
_m.thickness = 0.0
_m.offset = 0.0
_m.use_rim = False
ob_spotlight_base_002.parent = ob_armature_spotlight_ring
ob_spotlight_base_002.matrix_parent_inverse = Matrix(((-0.7071, 0.7071, 0.0, 0.0), (-0.0, -0.0, -1.0, 11.0), (-0.7071, -0.7071, 2.81e-08, -4.0), (0.0, -0.0, -0.0, 1.0)))
ob_spotlight_base_002.location = (-2.828, -2.828, 12.0)
ob_spotlight_base_002.rotation_euler = (1.495e-07, 3.142, -0.7854)
ob_spotlight_base_002.scale = (0.4803, 0.4803, 0.4803)
ob_spotlight_shaft_inner_002.parent = ob_armature_spotlight_ring
ob_spotlight_shaft_inner_002.matrix_parent_inverse = Matrix(((-0.7071, 0.7071, 0.0, 0.0), (-0.0, -0.0, -1.0, 10.5), (-0.7071, -0.7071, 2.81e-08, -4.0), (0.0, -0.0, -0.0, 1.0)))
ob_spotlight_shaft_inner_002.location = (-2.828, -2.828, 12.0)
ob_spotlight_shaft_inner_002.rotation_euler = (-3.253e-07, -3.142, -0.8905)
ob_spotlight_shaft_inner_002.scale = (0.3623, 0.3623, 0.3623)
_m = ob_spotlight_shaft_inner_002.modifiers.new('Solidify', 'SOLIDIFY')
_m.thickness = 0.0
_m.offset = 0.0
_m.use_rim = False
ob_spotlight_shaft_outer_001.parent = ob_armature_spotlight_ring
ob_spotlight_shaft_outer_001.matrix_parent_inverse = Matrix(((1.0, -0.0, -0.0, -0.0), (-0.0, 0.0, -1.0, 11.0), (-0.0, 1.0, 0.0, 4.0), (-0.0, 0.0, -0.0, 1.0)))
ob_spotlight_shaft_outer_001.location = (-2.384e-07, -4.0, 12.0)
ob_spotlight_shaft_outer_001.rotation_euler = (1.483e-07, -3.142, 1.241e-07)
ob_spotlight_shaft_outer_001.scale = (0.4803, 0.4803, 0.4803)
_m = ob_spotlight_shaft_outer_001.modifiers.new('Solidify', 'SOLIDIFY')
_m.thickness = 0.0
_m.offset = 0.0
_m.use_rim = False
ob_spotlight_base_001.parent = ob_armature_spotlight_ring
ob_spotlight_base_001.matrix_parent_inverse = Matrix(((1.0, -0.0, -0.0, -0.0), (-0.0, 0.0, -1.0, 11.0), (-0.0, 1.0, 0.0, 4.0), (-0.0, 0.0, -0.0, 1.0)))
ob_spotlight_base_001.location = (-1.192e-07, -4.0, 12.0)
ob_spotlight_base_001.rotation_euler = (1.493e-07, -3.142, 3.414e-07)
ob_spotlight_base_001.scale = (0.4803, 0.4803, 0.4803)
ob_spotlight_shaft_inner_001.parent = ob_armature_spotlight_ring
ob_spotlight_shaft_inner_001.matrix_parent_inverse = Matrix(((1.0, -3.179e-08, -0.0, -1.271e-07), (0.0, 0.0, -1.0, 10.5), (3.179e-08, 1.0, 0.0, 4.0), (-0.0, 0.0, -0.0, 1.0)))
ob_spotlight_shaft_inner_001.location = (0.0, -4.0, 12.0)
ob_spotlight_shaft_inner_001.rotation_euler = (-5.617e-07, -3.142, -0.1051)
ob_spotlight_shaft_inner_001.scale = (0.3623, 0.3623, 0.3623)
_m = ob_spotlight_shaft_inner_001.modifiers.new('Solidify', 'SOLIDIFY')
_m.thickness = 0.0
_m.offset = 0.0
_m.use_rim = False
ob_spotlight_shaft_outer_008.parent = ob_armature_spotlight_ring
ob_spotlight_shaft_outer_008.matrix_parent_inverse = Matrix(((0.7071, 0.7071, 0.0, 0.0), (-0.0, 0.0, -1.0, 11.0), (-0.7071, 0.7071, 2.81e-08, 4.0), (-0.0, -0.0, -0.0, 1.0)))
ob_spotlight_shaft_outer_008.location = (2.828, -2.828, 12.0)
ob_spotlight_shaft_outer_008.rotation_euler = (1.534e-07, 3.142, 0.7854)
ob_spotlight_shaft_outer_008.scale = (0.4803, 0.4803, 0.4803)
_m = ob_spotlight_shaft_outer_008.modifiers.new('Solidify', 'SOLIDIFY')
_m.thickness = 0.0
_m.offset = 0.0
_m.use_rim = False
ob_spotlight_base_008.parent = ob_armature_spotlight_ring
ob_spotlight_base_008.matrix_parent_inverse = Matrix(((0.7071, 0.7071, 0.0, 0.0), (-0.0, 0.0, -1.0, 11.0), (-0.7071, 0.7071, 2.81e-08, 4.0), (-0.0, -0.0, -0.0, 1.0)))
ob_spotlight_base_008.location = (2.828, -2.828, 12.0)
ob_spotlight_base_008.rotation_euler = (1.521e-07, -3.142, 0.7854)
ob_spotlight_base_008.scale = (0.4803, 0.4803, 0.4803)
ob_spotlight_shaft_inner_008.parent = ob_armature_spotlight_ring
ob_spotlight_shaft_inner_008.matrix_parent_inverse = Matrix(((0.7071, 0.7071, 0.0, 0.0), (-0.0, 0.0, -1.0, 10.5), (-0.7071, 0.7071, 2.81e-08, 4.0), (-0.0, -0.0, -0.0, 1.0)))
ob_spotlight_shaft_inner_008.location = (2.828, -2.828, 12.0)
ob_spotlight_shaft_inner_008.rotation_euler = (-5.641e-07, -3.142, 0.6803)
ob_spotlight_shaft_inner_008.scale = (0.3623, 0.3623, 0.3623)
_m = ob_spotlight_shaft_inner_008.modifiers.new('Solidify', 'SOLIDIFY')
_m.thickness = 0.0
_m.offset = 0.0
_m.use_rim = False
ob_spotlight_shaft_outer_007.parent = ob_armature_spotlight_ring
ob_spotlight_shaft_outer_007.matrix_parent_inverse = Matrix(((1.0, -0.0, -0.0, -4.0), (-0.0, 0.0, -1.0, 11.0), (0.0, 1.0, 3.643e-09, -4.371e-08), (-0.0, 0.0, -0.0, 1.0)))
ob_spotlight_shaft_outer_007.location = (4.0, 0.0, 12.0)
ob_spotlight_shaft_outer_007.rotation_euler = (-3.142, 1.149e-09, -1.571)
ob_spotlight_shaft_outer_007.scale = (0.4803, 0.4803, 0.4803)
_m = ob_spotlight_shaft_outer_007.modifiers.new('Solidify', 'SOLIDIFY')
_m.thickness = 0.0
_m.offset = 0.0
_m.use_rim = False
ob_spotlight_base_007.parent = ob_armature_spotlight_ring
ob_spotlight_base_007.matrix_parent_inverse = Matrix(((1.0, -0.0, -0.0, -4.0), (-0.0, 0.0, -1.0, 11.0), (0.0, 1.0, 3.643e-09, -4.371e-08), (-0.0, 0.0, -0.0, 1.0)))
ob_spotlight_base_007.location = (4.0, 2.384e-07, 12.0)
ob_spotlight_base_007.rotation_euler = (-3.142, -6.562e-11, -1.571)
ob_spotlight_base_007.scale = (0.4803, 0.4803, 0.4803)
ob_spotlight_shaft_inner_007.parent = ob_armature_spotlight_ring
ob_spotlight_shaft_inner_007.matrix_parent_inverse = Matrix(((1.0, -3.179e-08, -1.158e-16, -4.0), (0.0, 0.0, -1.0, 10.5), (3.179e-08, 1.0, 3.643e-09, -1.709e-07), (-0.0, 0.0, -0.0, 1.0)))
ob_spotlight_shaft_inner_007.location = (4.0, 0.0, 12.0)
ob_spotlight_shaft_inner_007.rotation_euler = (-8.055e-07, 3.142, 1.466)
ob_spotlight_shaft_inner_007.scale = (0.3623, 0.3623, 0.3623)
_m = ob_spotlight_shaft_inner_007.modifiers.new('Solidify', 'SOLIDIFY')
_m.thickness = 0.0
_m.offset = 0.0
_m.use_rim = False
ob_scene.location = (0.0, 0.0, 0.0)
ob_scene.hide_select = True
ob_scene.instance_type = 'COLLECTION'
ob_scale_person.location = (0.0, 0.0, 0.0)
ob_scale_person.instance_type = 'COLLECTION'
ob_spotlight_base_009.parent = ob_armature_spotlight_ring
ob_spotlight_base_009.matrix_parent_inverse = Matrix(((1.0, -0.0, 0.0, 4.0), (-0.0, 0.0, -1.0, 11.0), (0.0, 1.0, 3.643e-09, -4.371e-08), (-0.0, 0.0, -0.0, 1.0)))
ob_spotlight_base_009.location = (1.214, 7.153e-07, 12.0)
ob_spotlight_base_009.rotation_euler = (-3.142, -1.801e-09, 1.571)
ob_spotlight_base_009.scale = (0.4803, 0.4803, 0.4803)
ob_scene.instance_collection = col_scene
ob_scale_person.instance_collection = col_scale_person

# ---- collection membership
col_export_spotlight_ring.objects.link(ob_armature_spotlight_ring)
col_export_spotlight_ring.objects.link(ob_target_004)
col_export_spotlight_ring.objects.link(ob_target_003)
col_export_spotlight_ring.objects.link(ob_target_002)
col_export_spotlight_ring.objects.link(ob_target_001)
col_export_spotlight_ring.objects.link(ob_target_008)
col_export_spotlight_ring.objects.link(ob_target_007)
col_export_spotlight_ring.objects.link(ob_target_006)
col_export_spotlight_ring.objects.link(ob_target_005)
col_export_spotlight_ring.objects.link(ob_origin_spotlight_blue)
col_export_spotlight_ring.objects.link(ob_spotlight_shaft_outer_006)
col_export_spotlight_ring.objects.link(ob_spotlight_base_006)
col_export_spotlight_ring.objects.link(ob_spotlight_shaft_inner_006)
col_export_spotlight_ring.objects.link(ob_spotlight_shaft_outer_005)
col_export_spotlight_ring.objects.link(ob_spotlight_base_005)
col_export_spotlight_ring.objects.link(ob_spotlight_shaft_inner_005)
col_export_spotlight_ring.objects.link(ob_spotlight_shaft_outer_004)
col_export_spotlight_ring.objects.link(ob_spotlight_base_004)
col_export_spotlight_ring.objects.link(ob_spotlight_shaft_inner_004)
col_export_spotlight_ring.objects.link(ob_spotlight_shaft_outer_003)
col_export_spotlight_ring.objects.link(ob_spotlight_base_003)
col_export_spotlight_ring.objects.link(ob_spotlight_shaft_inner_003)
col_export_spotlight_ring.objects.link(ob_spotlight_shaft_outer_002)
col_export_spotlight_ring.objects.link(ob_spotlight_base_002)
col_export_spotlight_ring.objects.link(ob_spotlight_shaft_inner_002)
col_export_spotlight_ring.objects.link(ob_spotlight_shaft_outer_001)
col_export_spotlight_ring.objects.link(ob_spotlight_base_001)
col_export_spotlight_ring.objects.link(ob_spotlight_shaft_inner_001)
col_export_spotlight_ring.objects.link(ob_spotlight_shaft_outer_008)
col_export_spotlight_ring.objects.link(ob_spotlight_base_008)
col_export_spotlight_ring.objects.link(ob_spotlight_shaft_inner_008)
col_export_spotlight_ring.objects.link(ob_spotlight_shaft_outer_007)
col_export_spotlight_ring.objects.link(ob_spotlight_base_007)
col_export_spotlight_ring.objects.link(ob_spotlight_shaft_inner_007)
col_reference.objects.link(ob_scene)
col_reference.objects.link(ob_scale_person)
col_scratch.objects.link(ob_spotlight_base_009)
def _layer_coll(name, lc=None):
    lc = lc or bpy.context.view_layer.layer_collection
    for c in lc.children:
        if c.name == name: return c
        r = _layer_coll(name, c)
        if r: return r
_layer_coll('reference').exclude = True
_layer_coll('images').exclude = True
_layer_coll('scratch').exclude = True

# ---- scene / render settings (as saved in the file)
scene.frame_start = 1; scene.frame_end = 300; scene.frame_set(1)
scene.render.engine = 'BLENDER_EEVEE_NEXT'
scene.render.fps = 60
scene.render.dither_intensity = 0.0
scene.cycles.feature_set = 'EXPERIMENTAL'
scene.cycles.use_denoising = False
scene.cycles.sampling_pattern = 'TABULATED_SOBOL'
scene.cycles.use_light_tree = False
scene.cycles.bake_type = 'ENVIRONMENT'
scene.eevee.use_volumetric_shadows = True
scene.eevee.ray_tracing_options.trace_max_roughness = 0.0
scene.view_settings.look = 'Medium High Contrast'
scene.view_settings.view_transform = 'Filmic'
bpy.context.view_layer.update()

# ---- added for rendering (the .blend has no active camera and no usable light): camera, sun
cam_auto = bpy.data.cameras.new('AutoCamera')
cam_auto.lens = 50.0
cam_auto.sensor_width = 36.0
cam_auto.clip_end = 1000.0
ob_auto_camera = bpy.data.objects.new('AutoCamera', cam_auto)
scene.collection.objects.link(ob_auto_camera)
ob_auto_camera.location = (17.2282, -20.6738, 19.8595)
ob_auto_camera.rotation_euler = (1.09748, -7.21219e-08, 0.694738)
scene.camera = ob_auto_camera
light_auto_sun = bpy.data.lights.new('AutoSun', 'SUN')
light_auto_sun.energy = 3.0
light_auto_sun.angle = 0.0523599
ob_auto_sun = bpy.data.objects.new('AutoSun', light_auto_sun)
scene.collection.objects.link(ob_auto_sun)
ob_auto_sun.rotation_euler = (0.872665, 0.174533, 0.523599)
bpy.context.view_layer.update()
